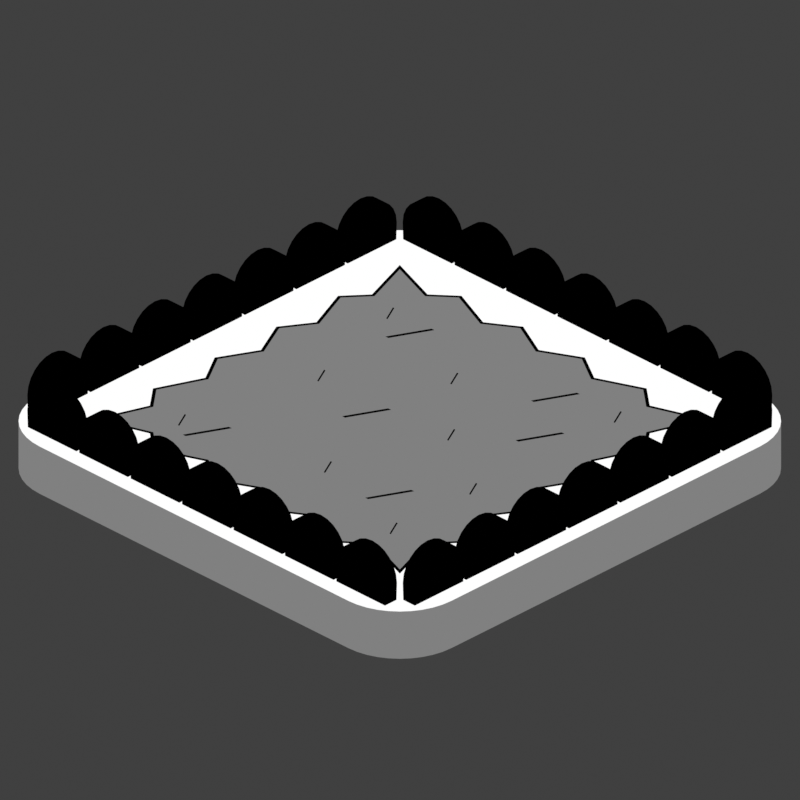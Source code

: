 # Source: CorralIsland.blend  (saved by Blender 4.5.90; exported with 4.5.12 LTS)
import bpy
from mathutils import Matrix  # noqa: F401  (used for matrix-valued properties, if any)

bpy.ops.wm.read_factory_settings(use_empty=True)
scene = bpy.context.scene
scene.name = 'Scene'

# ---- collections
col_collection = bpy.data.collections.new('Collection'); scene.collection.children.link(col_collection)

# ---- materials (node trees are filled in below, after node groups)
mat_material = bpy.data.materials.new('Material')
mat_material.alpha_threshold = 0.0
mat_material.use_backface_culling = True
mat_material.roughness = 0.5
mat_material.line_color = (0.0, 0.0, 0.0, 1.0)
mat_material_002 = bpy.data.materials.new('Material.002')
mat_material_002.alpha_threshold = 0.0
mat_material_002.use_backface_culling = True
mat_material_002.roughness = 0.5
mat_material_002.line_color = (0.0, 0.0, 0.0, 1.0)
mat_material_001 = bpy.data.materials.new('Material.001')
mat_material_001.use_backface_culling = True

# ---- material node trees
mat_material.use_nodes = True; mat_material.node_tree.nodes.clear()
_N = mat_material.node_tree.nodes; _L = mat_material.node_tree.links
n0 = _N.new('ShaderNodeOutputMaterial'); n0.name = 'Material Output'; n0.location = (300, 300)
n1 = _N.new('ShaderNodeEmission'); n1.name = 'Emission'; n1.location = (10, 300)
_L.new(n1.outputs[0], n0.inputs[0])
n0.is_active_output = True
mat_material_002.use_nodes = True; mat_material_002.node_tree.nodes.clear()
_N = mat_material_002.node_tree.nodes; _L = mat_material_002.node_tree.links
n0 = _N.new('ShaderNodeOutputMaterial'); n0.name = 'Material Output'; n0.location = (300, 300)
n1 = _N.new('ShaderNodeEmission'); n1.name = 'Emission'; n1.location = (10, 300)
n1.inputs[0].default_value = (0.2159, 0.2159, 0.2159, 1.0)
_L.new(n1.outputs[0], n0.inputs[0])
n0.is_active_output = True
mat_material_001.use_nodes = True; mat_material_001.node_tree.nodes.clear()
_N = mat_material_001.node_tree.nodes; _L = mat_material_001.node_tree.links
n0 = _N.new('ShaderNodeOutputMaterial'); n0.name = 'Material Output'; n0.location = (200, 100)
n1 = _N.new('ShaderNodeEmission'); n1.name = 'Emission'; n1.location = (-200, 100)
n1.inputs[0].default_value = (0.0, 0.0, 0.0, 1.0)
_L.new(n1.outputs[0], n0.inputs[0])
n0.is_active_output = True

# ---- world
world_world = bpy.data.worlds.new('World'); scene.world = world_world
world_world.use_nodes = True; world_world.node_tree.nodes.clear()
_N = world_world.node_tree.nodes; _L = world_world.node_tree.links
n0 = _N.new('ShaderNodeOutputWorld'); n0.name = 'World Output'; n0.location = (300, 300)
n1 = _N.new('ShaderNodeBackground'); n1.name = 'Background'; n1.location = (10, 300)
n1.inputs[0].default_value = (0.05088, 0.05088, 0.05088, 1.0)
_L.new(n1.outputs[0], n0.inputs[0])
n0.is_active_output = True
world_world.color = (0.05088, 0.05088, 0.05088)
world_world.sun_shadow_jitter_overblur = 0.0

# ---- cameras
cam_camera = bpy.data.cameras.new('Camera')
cam_camera.type = 'ORTHO'
cam_camera.ortho_scale = 22.0

# ---- meshes
me_ig__cube = bpy.data.meshes.new('[IG] Cube')
me_ig__cube.from_pydata([(8.0, 6.0, 0.0), (6.0, 8.0, 0.0), (7.975, 6.313, 0.0), (7.902, 6.618, 0.0), (7.782, 6.908, 0.0), (7.618, 7.176, 0.0), (7.414, 7.414, 0.0), (7.176, 7.618, 0.0), (6.908, 7.782, 0.0), (6.618, 7.902, 0.0), (6.313, 7.975, 0.0), (6.0, 8.0, -1.5), (8.0, 6.0, -1.5), (6.313, 7.975, -1.5), (6.618, 7.902, -1.5), (6.908, 7.782, -1.5), (7.176, 7.618, -1.5), (7.414, 7.414, -1.5), (7.618, 7.176, -1.5), (7.782, 6.908, -1.5), (7.902, 6.618, -1.5), (7.975, 6.313, -1.5), (6.0, -8.0, 0.0), (8.0, -6.0, 0.0), (6.313, -7.975, 0.0), (6.618, -7.902, 0.0), (6.908, -7.782, 0.0), (7.176, -7.618, 0.0), (7.414, -7.414, 0.0), (7.618, -7.176, 0.0), (7.782, -6.908, 0.0), (7.902, -6.618, 0.0), (7.975, -6.313, 0.0), (8.0, -6.0, -1.5), (6.0, -8.0, -1.5), (7.975, -6.313, -1.5), (7.902, -6.618, -1.5), (7.782, -6.908, -1.5), (7.618, -7.176, -1.5), (7.414, -7.414, -1.5), (7.176, -7.618, -1.5), (6.908, -7.782, -1.5), (6.618, -7.902, -1.5), (6.313, -7.975, -1.5), (-6.0, 8.0, 0.0), (-8.0, 6.0, 0.0), (-6.313, 7.975, 0.0), (-6.618, 7.902, 0.0), (-6.908, 7.782, 0.0), (-7.176, 7.618, 0.0), (-7.414, 7.414, 0.0), (-7.618, 7.176, 0.0), (-7.782, 6.908, 0.0), (-7.902, 6.618, 0.0), (-7.975, 6.313, 0.0), (-8.0, 6.0, -1.5), (-6.0, 8.0, -1.5), (-7.975, 6.313, -1.5), (-7.902, 6.618, -1.5), (-7.782, 6.908, -1.5), (-7.618, 7.176, -1.5), (-7.414, 7.414, -1.5), (-7.176, 7.618, -1.5), (-6.908, 7.782, -1.5), (-6.618, 7.902, -1.5), (-6.313, 7.975, -1.5), (-8.0, -6.0, 0.0), (-6.0, -8.0, 0.0), (-7.975, -6.313, 0.0), (-7.902, -6.618, 0.0), (-7.782, -6.908, 0.0), (-7.618, -7.176, 0.0), (-7.414, -7.414, 0.0), (-7.176, -7.618, 0.0), (-6.908, -7.782, 0.0), (-6.618, -7.902, 0.0), (-6.313, -7.975, 0.0), (-6.0, -8.0, -1.5), (-8.0, -6.0, -1.5), (-6.313, -7.975, -1.5), (-6.618, -7.902, -1.5), (-6.908, -7.782, -1.5), (-7.176, -7.618, -1.5), (-7.414, -7.414, -1.5), (-7.618, -7.176, -1.5), (-7.782, -6.908, -1.5), (-7.902, -6.618, -1.5), (-7.975, -6.313, -1.5)], [], [(0, 12, 21, 2), (2, 21, 20, 3), (3, 20, 19, 4), (4, 19, 18, 5), (5, 18, 17, 6), (6, 17, 16, 7), (7, 16, 15, 8), (8, 15, 14, 9), (9, 14, 13, 10), (10, 13, 11, 1), (77, 67, 76, 79), (79, 76, 75, 80), (80, 75, 74, 81), (81, 74, 73, 82), (82, 73, 72, 83), (83, 72, 71, 84), (84, 71, 70, 85), (85, 70, 69, 86), (86, 69, 68, 87), (87, 68, 66, 78), (22, 34, 43, 24), (24, 43, 42, 25), (25, 42, 41, 26), (26, 41, 40, 27), (27, 40, 39, 28), (28, 39, 38, 29), (29, 38, 37, 30), (30, 37, 36, 31), (31, 36, 35, 32), (32, 35, 33, 23), (44, 56, 65, 46), (46, 65, 64, 47), (47, 64, 63, 48), (48, 63, 62, 49), (49, 62, 61, 50), (50, 61, 60, 51), (51, 60, 59, 52), (52, 59, 58, 53), (53, 58, 57, 54), (54, 57, 55, 45), (56, 44, 1, 11), (12, 0, 23, 33), (0, 2, 3, 4, 5, 6, 7, 8, 9, 10, 1, 44, 46, 47, 48, 49, 50, 51, 52, 53, 54, 45, 66, 68, 69, 70, 71, 72, 73, 74, 75, 76, 67, 22, 24, 25, 26, 27, 28, 29, 30, 31, 32, 23), (55, 57, 58, 59, 60, 61, 62, 63, 64, 65, 56, 11, 13, 14, 15, 16, 17, 18, 19, 20, 21, 12, 33, 35, 36, 37, 38, 39, 40, 41, 42, 43, 34, 77, 79, 80, 81, 82, 83, 84, 85, 86, 87, 78), (34, 22, 67, 77), (78, 66, 45, 55)])
me_ig__cube.polygons.foreach_set('material_index', [1, 1, 1, 1, 1, 1, 1, 1, 1, 1, 1, 1, 1, 1, 1, 1, 1, 1, 1, 1, 1, 1, 1, 1, 1, 1, 1, 1, 1, 1, 1, 1, 1, 1, 1, 1, 1, 1, 1, 1, 1, 1, 0, 1, 1, 1])
_uv = me_ig__cube.uv_layers.new(name='UVMap')
_uv.uv.foreach_set('vector', [0.625, 0.5312, 0.375, 0.5312, 0.3746, 0.5264, 0.6254, 0.5264, 0.6254, 0.5264, 0.3746, 0.5264, 0.3735, 0.5216, 0.6265, 0.5216, 0.6265, 0.5216, 0.3735, 0.5216, 0.3716, 0.5171, 0.6284, 0.5171, 0.6284, 0.5171, 0.3716, 0.5171, 0.3691, 0.5129, 0.6309, 0.5129, 0.6309, 0.5129, 0.3691, 0.5129, 0.3659, 0.5091, 0.6341, 0.5091, 0.6341, 0.5091, 0.3659, 0.5091, 0.3622, 0.5059, 0.6378, 0.5059, 0.6378, 0.5059, 0.3622, 0.5059, 0.358, 0.5033, 0.642, 0.5033, 0.642, 0.5033, 0.358, 0.5033, 0.3535, 0.5014, 0.6465, 0.5014, 0.6465, 0.5014, 0.3535, 0.5014, 0.3487, 0.5003, 0.6513, 0.5003, 0.6513, 0.5003, 0.3487, 0.5003, 0.3459, 0.4979, 0.6541, 0.4979, 0.375, 0.9688, 0.625, 0.9688, 0.625, 0.9736, 0.375, 0.9736, 0.375, 0.9736, 0.625, 0.9736, 0.625, 0.9784, 0.375, 0.9784, 0.375, 0.9784, 0.625, 0.9784, 0.625, 0.9829, 0.375, 0.9829, 0.375, 0.9829, 0.625, 0.9829, 0.625, 0.9871, 0.375, 0.9871, 0.375, 0.9871, 0.625, 0.9871, 0.625, 1.0, 0.375, 1.0, 0.375, 0.0, 0.625, 0.0, 0.625, 0.01288, 0.375, 0.01288, 0.375, 0.01288, 0.625, 0.01288, 0.625, 0.01706, 0.375, 0.01706, 0.375, 0.01706, 0.625, 0.01706, 0.625, 0.02159, 0.375, 0.02159, 0.375, 0.02159, 0.625, 0.02159, 0.625, 0.02636, 0.375, 0.02636, 0.375, 0.02636, 0.625, 0.02636, 0.625, 0.03125, 0.375, 0.03125, 0.6541, 0.7521, 0.3459, 0.7521, 0.3487, 0.7497, 0.6513, 0.7497, 0.6513, 0.7497, 0.3487, 0.7497, 0.3535, 0.7486, 0.6465, 0.7486, 0.6465, 0.7486, 0.3535, 0.7486, 0.358, 0.7467, 0.642, 0.7467, 0.642, 0.7467, 0.358, 0.7467, 0.3622, 0.7441, 0.6378, 0.7441, 0.6378, 0.7441, 0.3622, 0.7441, 0.3659, 0.7409, 0.6341, 0.7409, 0.6341, 0.7409, 0.3659, 0.7409, 0.3691, 0.7371, 0.6309, 0.7371, 0.6309, 0.7371, 0.3691, 0.7371, 0.3716, 0.7329, 0.6284, 0.7329, 0.6284, 0.7329, 0.3716, 0.7329, 0.3735, 0.7284, 0.6265, 0.7284, 0.6265, 0.7284, 0.3735, 0.7284, 0.3746, 0.7236, 0.6254, 0.7236, 0.6254, 0.7236, 0.3746, 0.7236, 0.375, 0.7188, 0.625, 0.7188, 0.625, 0.2812, 0.375, 0.2812, 0.375, 0.2764, 0.625, 0.2764, 0.625, 0.2764, 0.375, 0.2764, 0.375, 0.2716, 0.625, 0.2716, 0.625, 0.2716, 0.375, 0.2716, 0.375, 0.2671, 0.625, 0.2671, 0.625, 0.2671, 0.375, 0.2671, 0.375, 0.2629, 0.625, 0.2629, 0.625, 0.2629, 0.375, 0.2629, 0.375, 0.25, 0.625, 0.25, 0.625, 0.25, 0.375, 0.25, 0.375, 0.2371, 0.625, 0.2371, 0.625, 0.2371, 0.375, 0.2371, 0.375, 0.2329, 0.625, 0.2329, 0.625, 0.2329, 0.375, 0.2329, 0.375, 0.2284, 0.625, 0.2284, 0.625, 0.2284, 0.375, 0.2284, 0.375, 0.2236, 0.625, 0.2236, 0.625, 0.2236, 0.375, 0.2236, 0.375, 0.2188, 0.625, 0.2188, 0.375, 0.2812, 0.625, 0.2812, 0.6541, 0.4979, 0.3459, 0.4979, 0.375, 0.5312, 0.625, 0.5312, 0.625, 0.7188, 0.375, 0.7188, 0.625, 0.5312, 0.6254, 0.5264, 0.6265, 0.5216, 0.6284, 0.5171, 0.6309, 0.5129, 0.6341, 0.5091, 0.6378, 0.5059, 0.642, 0.5033, 0.6465, 0.5014, 0.6513, 0.5003, 0.6541, 0.4979, 0.8438, 0.5, 0.8486, 0.5004, 0.8534, 0.5015, 0.8579, 0.5034, 0.8621, 0.506, 0.8658, 0.5092, 0.869, 0.5129, 0.8716, 0.5171, 0.8735, 0.5216, 0.8746, 0.5264, 0.875, 0.5312, 0.875, 0.7188, 0.8746, 0.7236, 0.8735, 0.7284, 0.8716, 0.7329, 0.869, 0.7371, 0.8658, 0.7408, 0.8621, 0.744, 0.8579, 0.7466, 0.8534, 0.7485, 0.8486, 0.7496, 0.8438, 0.75, 0.6541, 0.7521, 0.6513, 0.7497, 0.6465, 0.7486, 0.642, 0.7467, 0.6378, 0.7441, 0.6341, 0.7409, 0.6309, 0.7371, 0.6284, 0.7329, 0.6265, 0.7284, 0.6254, 0.7236, 0.625, 0.7188, 0.125, 0.5312, 0.1254, 0.5264, 0.1265, 0.5216, 0.1284, 0.5171, 0.131, 0.5129, 0.1342, 0.5092, 0.1379, 0.506, 0.1421, 0.5034, 0.1466, 0.5015, 0.1514, 0.5004, 0.1562, 0.5, 0.3459, 0.4979, 0.3487, 0.5003, 0.3535, 0.5014, 0.358, 0.5033, 0.3622, 0.5059, 0.3659, 0.5091, 0.3691, 0.5129, 0.3716, 0.5171, 0.3735, 0.5216, 0.3746, 0.5264, 0.375, 0.5312, 0.375, 0.7188, 0.3746, 0.7236, 0.3735, 0.7284, 0.3716, 0.7329, 0.3691, 0.7371, 0.3659, 0.7409, 0.3622, 0.7441, 0.358, 0.7467, 0.3535, 0.7486, 0.3487, 0.7497, 0.3459, 0.7521, 0.1562, 0.75, 0.1514, 0.7496, 0.1466, 0.7485, 0.1421, 0.7466, 0.1379, 0.744, 0.1342, 0.7408, 0.131, 0.7371, 0.1284, 0.7329, 0.1265, 0.7284, 0.1254, 0.7236, 0.125, 0.7188, 0.3459, 0.7521, 0.6541, 0.7521, 0.625, 0.9688, 0.375, 0.9688, 0.375, 0.03125, 0.625, 0.03125, 0.625, 0.2188, 0.375, 0.2188])
me_ig__cube.materials.append(mat_material)
me_ig__cube.materials.append(mat_material_002)
me_ig__cube.materials.append(mat_material_001)
me_ig__cube.use_mirror_vertex_groups = False
me_ig__cube.update()
me_mesh = bpy.data.meshes.new('Mesh')
me_mesh.from_pydata([(7.48, 0.9, 0.5585), (7.48, 0.8678, 0.7977), (7.48, 0.7771, 1.013), (7.48, 0.6363, 1.195), (7.48, 0.4542, 1.336), (7.48, 0.2392, 1.426), (7.48, 3.037e-06, 1.459), (7.48, -0.2392, 1.426), (7.48, -0.4542, 1.336), (7.48, -0.6363, 1.195), (7.48, -0.7771, 1.013), (7.48, -0.8678, 0.7977), (7.48, -0.9, 0.5585), (7.12, 0.9, 0.5585), (7.12, 0.8678, 0.7977), (7.12, 0.7771, 1.013), (7.12, 0.6363, 1.195), (7.12, 0.4542, 1.336), (7.12, 0.2392, 1.426), (7.12, 2.506e-06, 1.459), (7.12, -0.2392, 1.426), (7.12, -0.4542, 1.336), (7.12, -0.6363, 1.195), (7.12, -0.7771, 1.013), (7.12, -0.8678, 0.7977), (7.12, -0.9, 0.5585), (7.48, 2.9, 0.5585), (7.48, 2.868, 0.7977), (7.48, 2.777, 1.013), (7.48, 2.636, 1.195), (7.48, 2.454, 1.336), (7.48, 2.239, 1.426), (7.48, 2.0, 1.459), (7.48, 1.761, 1.426), (7.48, 1.546, 1.336), (7.48, 1.364, 1.195), (7.48, 1.223, 1.013), (7.48, 1.132, 0.7977), (7.48, 1.1, 0.5585), (7.12, 2.9, 0.5585), (7.12, 2.868, 0.7977), (7.12, 2.777, 1.013), (7.12, 2.636, 1.195), (7.12, 2.454, 1.336), (7.12, 2.239, 1.426), (7.12, 2.0, 1.459), (7.12, 1.761, 1.426), (7.12, 1.546, 1.336), (7.12, 1.364, 1.195), (7.12, 1.223, 1.013), (7.12, 1.132, 0.7977), (7.12, 1.1, 0.5585), (7.48, 4.9, 0.5585), (7.48, 4.868, 0.7977), (7.48, 4.777, 1.013), (7.48, 4.636, 1.195), (7.48, 4.454, 1.336), (7.48, 4.239, 1.426), (7.48, 4.0, 1.459), (7.48, 3.761, 1.426), (7.48, 3.546, 1.336), (7.48, 3.364, 1.195), (7.48, 3.223, 1.013), (7.48, 3.132, 0.7977), (7.48, 3.1, 0.5585), (7.12, 4.9, 0.5585), (7.12, 4.868, 0.7977), (7.12, 4.777, 1.013), (7.12, 4.636, 1.195), (7.12, 4.454, 1.336), (7.12, 4.239, 1.426), (7.12, 4.0, 1.459), (7.12, 3.761, 1.426), (7.12, 3.546, 1.336), (7.12, 3.364, 1.195), (7.12, 3.223, 1.013), (7.12, 3.132, 0.7977), (7.12, 3.1, 0.5585), (7.48, 6.9, 0.5585), (7.48, 6.868, 0.7977), (7.48, 6.777, 1.013), (7.48, 6.636, 1.195), (7.48, 6.454, 1.336), (7.48, 6.239, 1.426), (7.48, 6.0, 1.459), (7.48, 5.761, 1.426), (7.48, 5.546, 1.336), (7.48, 5.364, 1.195), (7.48, 5.223, 1.013), (7.48, 5.132, 0.7977), (7.48, 5.1, 0.5585), (7.12, 6.9, 0.5585), (7.12, 6.868, 0.7977), (7.12, 6.777, 1.013), (7.12, 6.636, 1.195), (7.12, 6.454, 1.336), (7.12, 6.239, 1.426), (7.12, 6.0, 1.459), (7.12, 5.761, 1.426), (7.12, 5.546, 1.336), (7.12, 5.364, 1.195), (7.12, 5.223, 1.013), (7.12, 5.132, 0.7977), (7.12, 5.1, 0.5585), (7.48, -1.1, 0.5585), (7.48, -1.132, 0.7977), (7.48, -1.223, 1.013), (7.48, -1.364, 1.195), (7.48, -1.546, 1.336), (7.48, -1.761, 1.426), (7.48, -2.0, 1.459), (7.48, -2.239, 1.426), (7.48, -2.454, 1.336), (7.48, -2.636, 1.195), (7.48, -2.777, 1.013), (7.48, -2.868, 0.7977), (7.48, -2.9, 0.5585), (7.12, -1.1, 0.5585), (7.12, -1.132, 0.7977), (7.12, -1.223, 1.013), (7.12, -1.364, 1.195), (7.12, -1.546, 1.336), (7.12, -1.761, 1.426), (7.12, -2.0, 1.459), (7.12, -2.239, 1.426), (7.12, -2.454, 1.336), (7.12, -2.636, 1.195), (7.12, -2.777, 1.013), (7.12, -2.868, 0.7977), (7.12, -2.9, 0.5585), (7.48, -3.1, 0.5585), (7.48, -3.132, 0.7977), (7.48, -3.223, 1.013), (7.48, -3.364, 1.195), (7.48, -3.546, 1.336), (7.48, -3.761, 1.426), (7.48, -4.0, 1.459), (7.48, -4.239, 1.426), (7.48, -4.454, 1.336), (7.48, -4.636, 1.195), (7.48, -4.777, 1.013), (7.48, -4.868, 0.7977), (7.48, -4.9, 0.5585), (7.12, -3.1, 0.5585), (7.12, -3.132, 0.7977), (7.12, -3.223, 1.013), (7.12, -3.364, 1.195), (7.12, -3.546, 1.336), (7.12, -3.761, 1.426), (7.12, -4.0, 1.459), (7.12, -4.239, 1.426), (7.12, -4.454, 1.336), (7.12, -4.636, 1.195), (7.12, -4.777, 1.013), (7.12, -4.868, 0.7977), (7.12, -4.9, 0.5585), (7.48, -5.1, 0.5585), (7.48, -5.132, 0.7977), (7.48, -5.223, 1.013), (7.48, -5.364, 1.195), (7.48, -5.546, 1.336), (7.48, -5.761, 1.426), (7.48, -6.0, 1.459), (7.48, -6.239, 1.426), (7.48, -6.454, 1.336), (7.48, -6.636, 1.195), (7.48, -6.777, 1.013), (7.48, -6.868, 0.7977), (7.48, -6.9, 0.5585), (7.12, -5.1, 0.5585), (7.12, -5.132, 0.7977), (7.12, -5.223, 1.013), (7.12, -5.364, 1.195), (7.12, -5.546, 1.336), (7.12, -5.761, 1.426), (7.12, -6.0, 1.459), (7.12, -6.239, 1.426), (7.12, -6.454, 1.336), (7.12, -6.636, 1.195), (7.12, -6.777, 1.013), (7.12, -6.868, 0.7977), (7.12, -6.9, 0.5585), (7.48, 0.9, 0.05854), (7.48, -0.9, 0.05854), (7.12, 0.9, 0.05854), (7.12, -0.9, 0.05854), (7.48, 2.9, 0.05854), (7.48, 1.1, 0.05854), (7.12, 2.9, 0.05854), (7.12, 1.1, 0.05854), (7.48, 4.9, 0.05854), (7.48, 3.1, 0.05854), (7.12, 4.9, 0.05854), (7.12, 3.1, 0.05854), (7.48, 6.9, 0.05854), (7.48, 5.1, 0.05854), (7.12, 6.9, 0.05854), (7.12, 5.1, 0.05854), (7.48, -1.1, 0.05854), (7.48, -2.9, 0.05854), (7.12, -1.1, 0.05854), (7.12, -2.9, 0.05854), (7.48, -3.1, 0.05854), (7.48, -4.9, 0.05854), (7.12, -3.1, 0.05854), (7.12, -4.9, 0.05854), (7.48, -5.1, 0.05854), (7.48, -6.9, 0.05854), (7.12, -5.1, 0.05854), (7.12, -6.9, 0.05854), (6.9, 7.12, 0.05854), (5.1, 7.12, 0.05854), (6.9, 7.48, 0.05854), (5.1, 7.48, 0.05854), (4.9, 7.12, 0.05854), (3.1, 7.12, 0.05854), (4.9, 7.48, 0.05854), (3.1, 7.48, 0.05854), (2.9, 7.12, 0.05854), (1.1, 7.12, 0.05854), (2.9, 7.48, 0.05854), (1.1, 7.48, 0.05854), (-5.1, 7.12, 0.05854), (-6.9, 7.12, 0.05854), (-5.1, 7.48, 0.05854), (-6.9, 7.48, 0.05854), (-3.1, 7.12, 0.05854), (-4.9, 7.12, 0.05854), (-3.1, 7.48, 0.05854), (-4.9, 7.48, 0.05854), (-1.1, 7.12, 0.05854), (-2.9, 7.12, 0.05854), (-1.1, 7.48, 0.05854), (-2.9, 7.48, 0.05854), (0.9, 7.12, 0.05854), (-0.9, 7.12, 0.05854), (0.9, 7.48, 0.05854), (-0.9, 7.48, 0.05854), (6.9, 7.12, 0.5585), (6.868, 7.12, 0.7977), (6.777, 7.12, 1.013), (6.636, 7.12, 1.195), (6.454, 7.12, 1.336), (6.239, 7.12, 1.426), (6.0, 7.12, 1.459), (5.761, 7.12, 1.426), (5.546, 7.12, 1.336), (5.364, 7.12, 1.195), (5.223, 7.12, 1.013), (5.132, 7.12, 0.7977), (5.1, 7.12, 0.5585), (6.9, 7.48, 0.5585), (6.868, 7.48, 0.7977), (6.777, 7.48, 1.013), (6.636, 7.48, 1.195), (6.454, 7.48, 1.336), (6.239, 7.48, 1.426), (6.0, 7.48, 1.459), (5.761, 7.48, 1.426), (5.546, 7.48, 1.336), (5.364, 7.48, 1.195), (5.223, 7.48, 1.013), (5.132, 7.48, 0.7977), (5.1, 7.48, 0.5585), (4.9, 7.12, 0.5585), (4.868, 7.12, 0.7977), (4.777, 7.12, 1.013), (4.636, 7.12, 1.195), (4.454, 7.12, 1.336), (4.239, 7.12, 1.426), (4.0, 7.12, 1.459), (3.761, 7.12, 1.426), (3.546, 7.12, 1.336), (3.364, 7.12, 1.195), (3.223, 7.12, 1.013), (3.132, 7.12, 0.7977), (3.1, 7.12, 0.5585), (4.9, 7.48, 0.5585), (4.868, 7.48, 0.7977), (4.777, 7.48, 1.013), (4.636, 7.48, 1.195), (4.454, 7.48, 1.336), (4.239, 7.48, 1.426), (4.0, 7.48, 1.459), (3.761, 7.48, 1.426), (3.546, 7.48, 1.336), (3.364, 7.48, 1.195), (3.223, 7.48, 1.013), (3.132, 7.48, 0.7977), (3.1, 7.48, 0.5585), (2.9, 7.12, 0.5585), (2.868, 7.12, 0.7977), (2.777, 7.12, 1.013), (2.636, 7.12, 1.195), (2.454, 7.12, 1.336), (2.239, 7.12, 1.426), (2.0, 7.12, 1.459), (1.761, 7.12, 1.426), (1.546, 7.12, 1.336), (1.364, 7.12, 1.195), (1.223, 7.12, 1.013), (1.132, 7.12, 0.7977), (1.1, 7.12, 0.5585), (2.9, 7.48, 0.5585), (2.868, 7.48, 0.7977), (2.777, 7.48, 1.013), (2.636, 7.48, 1.195), (2.454, 7.48, 1.336), (2.239, 7.48, 1.426), (2.0, 7.48, 1.459), (1.761, 7.48, 1.426), (1.546, 7.48, 1.336), (1.364, 7.48, 1.195), (1.223, 7.48, 1.013), (1.132, 7.48, 0.7977), (1.1, 7.48, 0.5585), (-5.1, 7.12, 0.5585), (-5.132, 7.12, 0.7977), (-5.223, 7.12, 1.013), (-5.364, 7.12, 1.195), (-5.546, 7.12, 1.336), (-5.761, 7.12, 1.426), (-6.0, 7.12, 1.459), (-6.239, 7.12, 1.426), (-6.454, 7.12, 1.336), (-6.636, 7.12, 1.195), (-6.777, 7.12, 1.013), (-6.868, 7.12, 0.7977), (-6.9, 7.12, 0.5585), (-5.1, 7.48, 0.5585), (-5.132, 7.48, 0.7977), (-5.223, 7.48, 1.013), (-5.364, 7.48, 1.195), (-5.546, 7.48, 1.336), (-5.761, 7.48, 1.426), (-6.0, 7.48, 1.459), (-6.239, 7.48, 1.426), (-6.454, 7.48, 1.336), (-6.636, 7.48, 1.195), (-6.777, 7.48, 1.013), (-6.868, 7.48, 0.7977), (-6.9, 7.48, 0.5585), (-3.1, 7.12, 0.5585), (-3.132, 7.12, 0.7977), (-3.223, 7.12, 1.013), (-3.364, 7.12, 1.195), (-3.546, 7.12, 1.336), (-3.761, 7.12, 1.426), (-4.0, 7.12, 1.459), (-4.239, 7.12, 1.426), (-4.454, 7.12, 1.336), (-4.636, 7.12, 1.195), (-4.777, 7.12, 1.013), (-4.868, 7.12, 0.7977), (-4.9, 7.12, 0.5585), (-3.1, 7.48, 0.5585), (-3.132, 7.48, 0.7977), (-3.223, 7.48, 1.013), (-3.364, 7.48, 1.195), (-3.546, 7.48, 1.336), (-3.761, 7.48, 1.426), (-4.0, 7.48, 1.459), (-4.239, 7.48, 1.426), (-4.454, 7.48, 1.336), (-4.636, 7.48, 1.195), (-4.777, 7.48, 1.013), (-4.868, 7.48, 0.7977), (-4.9, 7.48, 0.5585), (-1.1, 7.12, 0.5585), (-1.132, 7.12, 0.7977), (-1.223, 7.12, 1.013), (-1.364, 7.12, 1.195), (-1.546, 7.12, 1.336), (-1.761, 7.12, 1.426), (-2.0, 7.12, 1.459), (-2.239, 7.12, 1.426), (-2.454, 7.12, 1.336), (-2.636, 7.12, 1.195), (-2.777, 7.12, 1.013), (-2.868, 7.12, 0.7977), (-2.9, 7.12, 0.5585), (-1.1, 7.48, 0.5585), (-1.132, 7.48, 0.7977), (-1.223, 7.48, 1.013), (-1.364, 7.48, 1.195), (-1.546, 7.48, 1.336), (-1.761, 7.48, 1.426), (-2.0, 7.48, 1.459), (-2.239, 7.48, 1.426), (-2.454, 7.48, 1.336), (-2.636, 7.48, 1.195), (-2.777, 7.48, 1.013), (-2.868, 7.48, 0.7977), (-2.9, 7.48, 0.5585), (0.9, 7.12, 0.5585), (0.8678, 7.12, 0.7977), (0.7771, 7.12, 1.013), (0.6363, 7.12, 1.195), (0.4542, 7.12, 1.336), (0.2392, 7.12, 1.426), (-2.155e-06, 7.12, 1.459), (-0.2392, 7.12, 1.426), (-0.4542, 7.12, 1.336), (-0.6363, 7.12, 1.195), (-0.7771, 7.12, 1.013), (-0.8678, 7.12, 0.7977), (-0.9, 7.12, 0.5585), (0.9, 7.48, 0.5585), (0.8678, 7.48, 0.7977), (0.7771, 7.48, 1.013), (0.6363, 7.48, 1.195), (0.4542, 7.48, 1.336), (0.2392, 7.48, 1.426), (-2.263e-06, 7.48, 1.459), (-0.2392, 7.48, 1.426), (-0.4542, 7.48, 1.336), (-0.6363, 7.48, 1.195), (-0.7771, 7.48, 1.013), (-0.8678, 7.48, 0.7977), (-0.9, 7.48, 0.5585), (0.9, -7.48, 0.5585), (0.8678, -7.48, 0.7977), (0.7771, -7.48, 1.013), (0.6363, -7.48, 1.195), (0.4542, -7.48, 1.336), (0.2392, -7.48, 1.426), (1.134e-06, -7.48, 1.459), (-0.2392, -7.48, 1.426), (-0.4542, -7.48, 1.336), (-0.6363, -7.48, 1.195), (-0.7771, -7.48, 1.013), (-0.8678, -7.48, 0.7977), (-0.9, -7.48, 0.5585), (0.9, -7.12, 0.5585), (0.8678, -7.12, 0.7977), (0.7771, -7.12, 1.013), (0.6363, -7.12, 1.195), (0.4542, -7.12, 1.336), (0.2392, -7.12, 1.426), (1.08e-06, -7.12, 1.459), (-0.2392, -7.12, 1.426), (-0.4542, -7.12, 1.336), (-0.6363, -7.12, 1.195), (-0.7771, -7.12, 1.013), (-0.8678, -7.12, 0.7977), (-0.9, -7.12, 0.5585), (2.9, -7.48, 0.5585), (2.868, -7.48, 0.7977), (2.777, -7.48, 1.013), (2.636, -7.48, 1.195), (2.454, -7.48, 1.336), (2.239, -7.48, 1.426), (2.0, -7.48, 1.459), (1.761, -7.48, 1.426), (1.546, -7.48, 1.336), (1.364, -7.48, 1.195), (1.223, -7.48, 1.013), (1.132, -7.48, 0.7977), (1.1, -7.48, 0.5585), (2.9, -7.12, 0.5585), (2.868, -7.12, 0.7977), (2.777, -7.12, 1.013), (2.636, -7.12, 1.195), (2.454, -7.12, 1.336), (2.239, -7.12, 1.426), (2.0, -7.12, 1.459), (1.761, -7.12, 1.426), (1.546, -7.12, 1.336), (1.364, -7.12, 1.195), (1.223, -7.12, 1.013), (1.132, -7.12, 0.7977), (1.1, -7.12, 0.5585), (4.9, -7.48, 0.5585), (4.868, -7.48, 0.7977), (4.777, -7.48, 1.013), (4.636, -7.48, 1.195), (4.454, -7.48, 1.336), (4.239, -7.48, 1.426), (4.0, -7.48, 1.459), (3.761, -7.48, 1.426), (3.546, -7.48, 1.336), (3.364, -7.48, 1.195), (3.223, -7.48, 1.013), (3.132, -7.48, 0.7977), (3.1, -7.48, 0.5585), (4.9, -7.12, 0.5585), (4.868, -7.12, 0.7977), (4.777, -7.12, 1.013), (4.636, -7.12, 1.195), (4.454, -7.12, 1.336), (4.239, -7.12, 1.426), (4.0, -7.12, 1.459), (3.761, -7.12, 1.426), (3.546, -7.12, 1.336), (3.364, -7.12, 1.195), (3.223, -7.12, 1.013), (3.132, -7.12, 0.7977), (3.1, -7.12, 0.5585), (6.9, -7.48, 0.5585), (6.868, -7.48, 0.7977), (6.777, -7.48, 1.013), (6.636, -7.48, 1.195), (6.454, -7.48, 1.336), (6.239, -7.48, 1.426), (6.0, -7.48, 1.459), (5.761, -7.48, 1.426), (5.546, -7.48, 1.336), (5.364, -7.48, 1.195), (5.223, -7.48, 1.013), (5.132, -7.48, 0.7977), (5.1, -7.48, 0.5585), (6.9, -7.12, 0.5585), (6.868, -7.12, 0.7977), (6.777, -7.12, 1.013), (6.636, -7.12, 1.195), (6.454, -7.12, 1.336), (6.239, -7.12, 1.426), (6.0, -7.12, 1.459), (5.761, -7.12, 1.426), (5.546, -7.12, 1.336), (5.364, -7.12, 1.195), (5.223, -7.12, 1.013), (5.132, -7.12, 0.7977), (5.1, -7.12, 0.5585), (-1.1, -7.48, 0.5585), (-1.132, -7.48, 0.7977), (-1.223, -7.48, 1.013), (-1.364, -7.48, 1.195), (-1.546, -7.48, 1.336), (-1.761, -7.48, 1.426), (-2.0, -7.48, 1.459), (-2.239, -7.48, 1.426), (-2.454, -7.48, 1.336), (-2.636, -7.48, 1.195), (-2.777, -7.48, 1.013), (-2.868, -7.48, 0.7977), (-2.9, -7.48, 0.5585), (-1.1, -7.12, 0.5585), (-1.132, -7.12, 0.7977), (-1.223, -7.12, 1.013), (-1.364, -7.12, 1.195), (-1.546, -7.12, 1.336), (-1.761, -7.12, 1.426), (-2.0, -7.12, 1.459), (-2.239, -7.12, 1.426), (-2.454, -7.12, 1.336), (-2.636, -7.12, 1.195), (-2.777, -7.12, 1.013), (-2.868, -7.12, 0.7977), (-2.9, -7.12, 0.5585), (-3.1, -7.48, 0.5585), (-3.132, -7.48, 0.7977), (-3.223, -7.48, 1.013), (-3.364, -7.48, 1.195), (-3.546, -7.48, 1.336), (-3.761, -7.48, 1.426), (-4.0, -7.48, 1.459), (-4.239, -7.48, 1.426), (-4.454, -7.48, 1.336), (-4.636, -7.48, 1.195), (-4.777, -7.48, 1.013), (-4.868, -7.48, 0.7977), (-4.9, -7.48, 0.5585), (-3.1, -7.12, 0.5585), (-3.132, -7.12, 0.7977), (-3.223, -7.12, 1.013), (-3.364, -7.12, 1.195), (-3.546, -7.12, 1.336), (-3.761, -7.12, 1.426), (-4.0, -7.12, 1.459), (-4.239, -7.12, 1.426), (-4.454, -7.12, 1.336), (-4.636, -7.12, 1.195), (-4.777, -7.12, 1.013), (-4.868, -7.12, 0.7977), (-4.9, -7.12, 0.5585), (-5.1, -7.48, 0.5585), (-5.132, -7.48, 0.7977), (-5.223, -7.48, 1.013), (-5.364, -7.48, 1.195), (-5.546, -7.48, 1.336), (-5.761, -7.48, 1.426), (-6.0, -7.48, 1.459), (-6.239, -7.48, 1.426), (-6.454, -7.48, 1.336), (-6.636, -7.48, 1.195), (-6.777, -7.48, 1.013), (-6.868, -7.48, 0.7977), (-6.9, -7.48, 0.5585), (-5.1, -7.12, 0.5585), (-5.132, -7.12, 0.7977), (-5.223, -7.12, 1.013), (-5.364, -7.12, 1.195), (-5.546, -7.12, 1.336), (-5.761, -7.12, 1.426), (-6.0, -7.12, 1.459), (-6.239, -7.12, 1.426), (-6.454, -7.12, 1.336), (-6.636, -7.12, 1.195), (-6.777, -7.12, 1.013), (-6.868, -7.12, 0.7977), (-6.9, -7.12, 0.5585), (0.9, -7.48, 0.05854), (-0.9, -7.48, 0.05854), (0.9, -7.12, 0.05854), (-0.9, -7.12, 0.05854), (2.9, -7.48, 0.05854), (1.1, -7.48, 0.05854), (2.9, -7.12, 0.05854), (1.1, -7.12, 0.05854), (4.9, -7.48, 0.05854), (3.1, -7.48, 0.05854), (4.9, -7.12, 0.05854), (3.1, -7.12, 0.05854), (6.9, -7.48, 0.05854), (5.1, -7.48, 0.05854), (6.9, -7.12, 0.05854), (5.1, -7.12, 0.05854), (-1.1, -7.48, 0.05854), (-2.9, -7.48, 0.05854), (-1.1, -7.12, 0.05854), (-2.9, -7.12, 0.05854), (-3.1, -7.48, 0.05854), (-4.9, -7.48, 0.05854), (-3.1, -7.12, 0.05854), (-4.9, -7.12, 0.05854), (-5.1, -7.48, 0.05854), (-6.9, -7.48, 0.05854), (-5.1, -7.12, 0.05854), (-6.9, -7.12, 0.05854), (-7.12, 6.9, 0.05854), (-7.12, 5.1, 0.05854), (-7.48, 6.9, 0.05854), (-7.48, 5.1, 0.05854), (-7.12, 4.9, 0.05854), (-7.12, 3.1, 0.05854), (-7.48, 4.9, 0.05854), (-7.48, 3.1, 0.05854), (-7.12, 2.9, 0.05854), (-7.12, 1.1, 0.05854), (-7.48, 2.9, 0.05854), (-7.48, 1.1, 0.05854), (-7.12, -5.1, 0.05854), (-7.12, -6.9, 0.05854), (-7.48, -5.1, 0.05854), (-7.48, -6.9, 0.05854), (-7.12, -3.1, 0.05854), (-7.12, -4.9, 0.05854), (-7.48, -3.1, 0.05854), (-7.48, -4.9, 0.05854), (-7.12, -1.1, 0.05854), (-7.12, -2.9, 0.05854), (-7.48, -1.1, 0.05854), (-7.48, -2.9, 0.05854), (-7.12, 0.9, 0.05854), (-7.12, -0.9, 0.05854), (-7.48, 0.9, 0.05854), (-7.48, -0.9, 0.05854), (-7.12, 6.9, 0.5585), (-7.12, 6.868, 0.7977), (-7.12, 6.777, 1.013), (-7.12, 6.636, 1.195), (-7.12, 6.454, 1.336), (-7.12, 6.239, 1.426), (-7.12, 6.0, 1.459), (-7.12, 5.761, 1.426), (-7.12, 5.546, 1.336), (-7.12, 5.364, 1.195), (-7.12, 5.223, 1.013), (-7.12, 5.132, 0.7977), (-7.12, 5.1, 0.5585), (-7.48, 6.9, 0.5585), (-7.48, 6.868, 0.7977), (-7.48, 6.777, 1.013), (-7.48, 6.636, 1.195), (-7.48, 6.454, 1.336), (-7.48, 6.239, 1.426), (-7.48, 6.0, 1.459), (-7.48, 5.761, 1.426), (-7.48, 5.546, 1.336), (-7.48, 5.364, 1.195), (-7.48, 5.223, 1.013), (-7.48, 5.132, 0.7977), (-7.48, 5.1, 0.5585), (-7.12, 4.9, 0.5585), (-7.12, 4.868, 0.7977), (-7.12, 4.777, 1.013), (-7.12, 4.636, 1.195), (-7.12, 4.454, 1.336), (-7.12, 4.239, 1.426), (-7.12, 4.0, 1.459), (-7.12, 3.761, 1.426), (-7.12, 3.546, 1.336), (-7.12, 3.364, 1.195), (-7.12, 3.223, 1.013), (-7.12, 3.132, 0.7977), (-7.12, 3.1, 0.5585), (-7.48, 4.9, 0.5585), (-7.48, 4.868, 0.7977), (-7.48, 4.777, 1.013), (-7.48, 4.636, 1.195), (-7.48, 4.454, 1.336), (-7.48, 4.239, 1.426), (-7.48, 4.0, 1.459), (-7.48, 3.761, 1.426), (-7.48, 3.546, 1.336), (-7.48, 3.364, 1.195), (-7.48, 3.223, 1.013), (-7.48, 3.132, 0.7977), (-7.48, 3.1, 0.5585), (-7.12, 2.9, 0.5585), (-7.12, 2.868, 0.7977), (-7.12, 2.777, 1.013), (-7.12, 2.636, 1.195), (-7.12, 2.454, 1.336), (-7.12, 2.239, 1.426), (-7.12, 2.0, 1.459), (-7.12, 1.761, 1.426), (-7.12, 1.546, 1.336), (-7.12, 1.364, 1.195), (-7.12, 1.223, 1.013), (-7.12, 1.132, 0.7977), (-7.12, 1.1, 0.5585), (-7.48, 2.9, 0.5585), (-7.48, 2.868, 0.7977), (-7.48, 2.777, 1.013), (-7.48, 2.636, 1.195), (-7.48, 2.454, 1.336), (-7.48, 2.239, 1.426), (-7.48, 2.0, 1.459), (-7.48, 1.761, 1.426), (-7.48, 1.546, 1.336), (-7.48, 1.364, 1.195), (-7.48, 1.223, 1.013), (-7.48, 1.132, 0.7977), (-7.48, 1.1, 0.5585), (-7.12, -5.1, 0.5585), (-7.12, -5.132, 0.7977), (-7.12, -5.223, 1.013), (-7.12, -5.364, 1.195), (-7.12, -5.546, 1.336), (-7.12, -5.761, 1.426), (-7.12, -6.0, 1.459), (-7.12, -6.239, 1.426), (-7.12, -6.454, 1.336), (-7.12, -6.636, 1.195), (-7.12, -6.777, 1.013), (-7.12, -6.868, 0.7977), (-7.12, -6.9, 0.5585), (-7.48, -5.1, 0.5585), (-7.48, -5.132, 0.7977), (-7.48, -5.223, 1.013), (-7.48, -5.364, 1.195), (-7.48, -5.546, 1.336), (-7.48, -5.761, 1.426), (-7.48, -6.0, 1.459), (-7.48, -6.239, 1.426), (-7.48, -6.454, 1.336), (-7.48, -6.636, 1.195), (-7.48, -6.777, 1.013), (-7.48, -6.868, 0.7977), (-7.48, -6.9, 0.5585), (-7.12, -3.1, 0.5585), (-7.12, -3.132, 0.7977), (-7.12, -3.223, 1.013), (-7.12, -3.364, 1.195), (-7.12, -3.546, 1.336), (-7.12, -3.761, 1.426), (-7.12, -4.0, 1.459), (-7.12, -4.239, 1.426), (-7.12, -4.454, 1.336), (-7.12, -4.636, 1.195), (-7.12, -4.777, 1.013), (-7.12, -4.868, 0.7977), (-7.12, -4.9, 0.5585), (-7.48, -3.1, 0.5585), (-7.48, -3.132, 0.7977), (-7.48, -3.223, 1.013), (-7.48, -3.364, 1.195), (-7.48, -3.546, 1.336), (-7.48, -3.761, 1.426), (-7.48, -4.0, 1.459), (-7.48, -4.239, 1.426), (-7.48, -4.454, 1.336), (-7.48, -4.636, 1.195), (-7.48, -4.777, 1.013), (-7.48, -4.868, 0.7977), (-7.48, -4.9, 0.5585), (-7.12, -1.1, 0.5585), (-7.12, -1.132, 0.7977), (-7.12, -1.223, 1.013), (-7.12, -1.364, 1.195), (-7.12, -1.546, 1.336), (-7.12, -1.761, 1.426), (-7.12, -2.0, 1.459), (-7.12, -2.239, 1.426), (-7.12, -2.454, 1.336), (-7.12, -2.636, 1.195), (-7.12, -2.777, 1.013), (-7.12, -2.868, 0.7977), (-7.12, -2.9, 0.5585), (-7.48, -1.1, 0.5585), (-7.48, -1.132, 0.7977), (-7.48, -1.223, 1.013), (-7.48, -1.364, 1.195), (-7.48, -1.546, 1.336), (-7.48, -1.761, 1.426), (-7.48, -2.0, 1.459), (-7.48, -2.239, 1.426), (-7.48, -2.454, 1.336), (-7.48, -2.636, 1.195), (-7.48, -2.777, 1.013), (-7.48, -2.868, 0.7977), (-7.48, -2.9, 0.5585), (-7.12, 0.9, 0.5585), (-7.12, 0.8678, 0.7977), (-7.12, 0.7771, 1.013), (-7.12, 0.6363, 1.195), (-7.12, 0.4542, 1.336), (-7.12, 0.2392, 1.426), (-7.12, -1.431e-06, 1.459), (-7.12, -0.2392, 1.426), (-7.12, -0.4542, 1.336), (-7.12, -0.6363, 1.195), (-7.12, -0.7771, 1.013), (-7.12, -0.8678, 0.7977), (-7.12, -0.9, 0.5585), (-7.48, 0.9, 0.5585), (-7.48, 0.8678, 0.7977), (-7.48, 0.7771, 1.013), (-7.48, 0.6363, 1.195), (-7.48, 0.4542, 1.336), (-7.48, 0.2392, 1.426), (-7.48, -1.907e-06, 1.459), (-7.48, -0.2392, 1.426), (-7.48, -0.4542, 1.336), (-7.48, -0.6363, 1.195), (-7.48, -0.7771, 1.013), (-7.48, -0.8678, 0.7977), (-7.48, -0.9, 0.5585)], [], [(38, 0, 13, 51), (27, 40, 41, 28), (39, 51, 50, 49, 48, 47, 46, 45, 44, 43, 42, 41, 40), (26, 27, 28, 29, 30, 31, 32, 33, 34, 35, 36, 37, 38), (60, 73, 74, 61), (57, 70, 71, 58), (54, 67, 68, 55), (61, 74, 75, 62), (58, 71, 72, 59), (55, 68, 69, 56), (62, 75, 76, 63), (103, 65, 66, 102), (59, 72, 73, 60), (56, 69, 70, 57), (64, 26, 39, 77), (53, 66, 67, 54), (65, 77, 76, 75, 74, 73, 72, 71, 70, 69, 68, 67, 66), (52, 53, 54, 55, 56, 57, 58, 59, 60, 61, 62, 63, 64), (86, 99, 100, 87), (83, 96, 97, 84), (80, 93, 94, 81), (87, 100, 101, 88), (84, 97, 98, 85), (81, 94, 95, 82), (88, 101, 102, 89), (78, 91, 92, 79), (85, 98, 99, 86), (82, 95, 96, 83), (90, 52, 65, 103), (79, 92, 93, 80), (91, 103, 102, 101, 100, 99, 98, 97, 96, 95, 94, 93, 92), (78, 79, 80, 81, 82, 83, 84, 85, 86, 87, 88, 89, 90), (112, 125, 126, 113), (109, 122, 123, 110), (106, 119, 120, 107), (113, 126, 127, 114), (110, 123, 124, 111), (107, 120, 121, 108), (114, 127, 128, 115), (105, 11, 24, 118), (111, 124, 125, 112), (108, 121, 122, 109), (144, 128, 129, 143), (105, 118, 119, 106), (117, 129, 128, 127, 126, 125, 124, 123, 122, 121, 120, 119, 118), (104, 105, 106, 107, 108, 109, 110, 111, 112, 113, 114, 115, 116), (138, 151, 152, 139), (135, 148, 149, 136), (132, 145, 146, 133), (139, 152, 153, 140), (136, 149, 150, 137), (133, 146, 147, 134), (140, 153, 154, 141), (131, 115, 128, 144), (137, 150, 151, 138), (134, 147, 148, 135), (170, 154, 155, 169), (131, 144, 145, 132), (143, 155, 154, 153, 152, 151, 150, 149, 148, 147, 146, 145, 144), (130, 131, 132, 133, 134, 135, 136, 137, 138, 139, 140, 141, 142), (164, 177, 178, 165), (161, 174, 175, 162), (158, 171, 172, 159), (165, 178, 179, 166), (162, 175, 176, 163), (159, 172, 173, 160), (166, 179, 180, 167), (157, 141, 154, 170), (163, 176, 177, 164), (160, 173, 174, 161), (167, 180, 181, 168), (157, 170, 171, 158), (169, 181, 180, 179, 178, 177, 176, 175, 174, 173, 172, 171, 170), (156, 157, 158, 159, 160, 161, 162, 163, 164, 165, 166, 167, 168), (156, 206, 208, 169), (181, 209, 207, 168), (130, 202, 204, 143), (169, 208, 209, 181), (155, 205, 203, 142), (104, 198, 200, 117), (168, 207, 206, 156), (143, 204, 205, 155), (129, 201, 199, 116), (78, 194, 196, 91), (142, 203, 202, 130), (117, 200, 201, 129), (103, 197, 195, 90), (52, 190, 192, 65), (116, 199, 198, 104), (91, 196, 197, 103), (77, 193, 191, 64), (26, 186, 188, 39), (90, 195, 194, 78), (65, 192, 193, 77), (51, 189, 187, 38), (0, 182, 184, 13), (64, 191, 190, 52), (39, 188, 189, 51), (25, 185, 183, 12), (38, 187, 186, 26), (13, 184, 185, 25), (12, 183, 182, 0), (407, 236, 237, 419), (406, 235, 234, 394), (381, 232, 233, 393), (394, 234, 236, 407), (380, 231, 230, 368), (355, 228, 229, 367), (419, 237, 235, 406), (368, 230, 232, 381), (354, 227, 226, 342), (329, 224, 225, 341), (393, 233, 231, 380), (342, 226, 228, 355), (328, 223, 222, 316), (303, 220, 221, 315), (367, 229, 227, 354), (316, 222, 224, 329), (302, 219, 218, 290), (277, 216, 217, 289), (341, 225, 223, 328), (290, 218, 220, 303), (276, 215, 214, 264), (251, 212, 213, 263), (315, 221, 219, 302), (264, 214, 216, 277), (250, 211, 210, 238), (289, 217, 215, 276), (238, 210, 212, 251), (263, 213, 211, 250), (263, 262, 261, 260, 259, 258, 257, 256, 255, 254, 253, 252, 251), (250, 238, 239, 240, 241, 242, 243, 244, 245, 246, 247, 248, 249), (262, 249, 248, 261), (252, 239, 238, 251), (259, 246, 245, 258), (256, 243, 242, 255), (262, 278, 265, 249), (253, 240, 239, 252), (260, 247, 246, 259), (257, 244, 243, 256), (254, 241, 240, 253), (261, 248, 247, 260), (258, 245, 244, 257), (255, 242, 241, 254), (289, 288, 287, 286, 285, 284, 283, 282, 281, 280, 279, 278, 277), (276, 264, 265, 266, 267, 268, 269, 270, 271, 272, 273, 274, 275), (288, 275, 274, 287), (249, 265, 264, 250), (285, 272, 271, 284), (282, 269, 268, 281), (288, 304, 291, 275), (279, 266, 265, 278), (286, 273, 272, 285), (283, 270, 269, 282), (280, 267, 266, 279), (287, 274, 273, 286), (284, 271, 270, 283), (281, 268, 267, 280), (315, 314, 313, 312, 311, 310, 309, 308, 307, 306, 305, 304, 303), (302, 290, 291, 292, 293, 294, 295, 296, 297, 298, 299, 300, 301), (314, 301, 300, 313), (275, 291, 290, 276), (311, 298, 297, 310), (308, 295, 294, 307), (314, 408, 395, 301), (305, 292, 291, 304), (312, 299, 298, 311), (309, 296, 295, 308), (306, 293, 292, 305), (313, 300, 299, 312), (310, 297, 296, 309), (307, 294, 293, 306), (341, 340, 339, 338, 337, 336, 335, 334, 333, 332, 331, 330, 329), (328, 316, 317, 318, 319, 320, 321, 322, 323, 324, 325, 326, 327), (340, 327, 326, 339), (329, 367, 354, 316), (337, 324, 323, 336), (334, 321, 320, 333), (341, 328, 327, 340), (331, 318, 317, 330), (338, 325, 324, 337), (335, 322, 321, 334), (332, 319, 318, 331), (339, 326, 325, 338), (336, 323, 322, 335), (333, 320, 319, 332), (367, 366, 365, 364, 363, 362, 361, 360, 359, 358, 357, 356, 355), (354, 342, 343, 344, 345, 346, 347, 348, 349, 350, 351, 352, 353), (366, 353, 352, 365), (355, 393, 380, 342), (363, 350, 349, 362), (360, 347, 346, 359), (316, 354, 353, 317), (357, 344, 343, 356), (364, 351, 350, 363), (361, 348, 347, 360), (358, 345, 344, 357), (365, 352, 351, 364), (362, 349, 348, 361), (359, 346, 345, 358), (393, 392, 391, 390, 389, 388, 387, 386, 385, 384, 383, 382, 381), (380, 368, 369, 370, 371, 372, 373, 374, 375, 376, 377, 378, 379), (392, 379, 378, 391), (381, 419, 406, 368), (389, 376, 375, 388), (386, 373, 372, 385), (342, 380, 379, 343), (383, 370, 369, 382), (390, 377, 376, 389), (387, 374, 373, 386), (384, 371, 370, 383), (391, 378, 377, 390), (388, 375, 374, 387), (385, 372, 371, 384), (419, 418, 417, 416, 415, 414, 413, 412, 411, 410, 409, 408, 407), (406, 394, 395, 396, 397, 398, 399, 400, 401, 402, 403, 404, 405), (418, 405, 404, 417), (301, 395, 394, 302), (415, 402, 401, 414), (412, 399, 398, 411), (368, 406, 405, 369), (409, 396, 395, 408), (416, 403, 402, 415), (413, 400, 399, 412), (410, 397, 396, 409), (417, 404, 403, 416), (414, 401, 400, 413), (411, 398, 397, 410), (169, 155, 142, 156), (156, 142, 141, 157), (143, 129, 116, 130), (130, 116, 115, 131), (117, 25, 12, 104), (104, 12, 11, 105), (50, 14, 1, 37), (37, 1, 0, 38), (76, 40, 27, 63), (63, 27, 26, 64), (102, 66, 53, 89), (89, 53, 52, 90), (750, 786, 787, 749), (737, 773, 786, 750), (776, 812, 813, 775), (763, 799, 812, 776), (802, 838, 839, 801), (789, 825, 838, 802), (735, 827, 828, 734), (722, 814, 827, 735), (709, 723, 724, 708), (696, 710, 723, 709), (683, 697, 698, 682), (670, 684, 697, 683), (428, 441, 442, 429), (425, 438, 439, 426), (422, 435, 436, 423), (429, 442, 443, 430), (426, 439, 440, 427), (423, 436, 437, 424), (430, 443, 444, 431), (471, 433, 434, 470), (427, 440, 441, 428), (424, 437, 438, 425), (538, 444, 445, 537), (421, 434, 435, 422), (433, 445, 444, 443, 442, 441, 440, 439, 438, 437, 436, 435, 434), (420, 421, 422, 423, 424, 425, 426, 427, 428, 429, 430, 431, 432), (454, 467, 468, 455), (451, 464, 465, 452), (448, 461, 462, 449), (455, 468, 469, 456), (452, 465, 466, 453), (449, 462, 463, 450), (456, 469, 470, 457), (497, 459, 460, 496), (453, 466, 467, 454), (450, 463, 464, 451), (458, 420, 433, 471), (447, 460, 461, 448), (459, 471, 470, 469, 468, 467, 466, 465, 464, 463, 462, 461, 460), (446, 447, 448, 449, 450, 451, 452, 453, 454, 455, 456, 457, 458), (480, 493, 494, 481), (477, 490, 491, 478), (474, 487, 488, 475), (481, 494, 495, 482), (478, 491, 492, 479), (475, 488, 489, 476), (482, 495, 496, 483), (523, 485, 486, 522), (479, 492, 493, 480), (476, 489, 490, 477), (484, 446, 459, 497), (473, 486, 487, 474), (485, 497, 496, 495, 494, 493, 492, 491, 490, 489, 488, 487, 486), (472, 473, 474, 475, 476, 477, 478, 479, 480, 481, 482, 483, 484), (506, 519, 520, 507), (503, 516, 517, 504), (500, 513, 514, 501), (507, 520, 521, 508), (504, 517, 518, 505), (501, 514, 515, 502), (508, 521, 522, 509), (498, 511, 512, 499), (505, 518, 519, 506), (502, 515, 516, 503), (510, 472, 485, 523), (499, 512, 513, 500), (511, 523, 522, 521, 520, 519, 518, 517, 516, 515, 514, 513, 512), (498, 499, 500, 501, 502, 503, 504, 505, 506, 507, 508, 509, 510), (532, 545, 546, 533), (529, 542, 543, 530), (526, 539, 540, 527), (533, 546, 547, 534), (530, 543, 544, 531), (527, 540, 541, 528), (534, 547, 548, 535), (525, 431, 444, 538), (531, 544, 545, 532), (528, 541, 542, 529), (564, 548, 549, 563), (525, 538, 539, 526), (537, 549, 548, 547, 546, 545, 544, 543, 542, 541, 540, 539, 538), (524, 525, 526, 527, 528, 529, 530, 531, 532, 533, 534, 535, 536), (558, 571, 572, 559), (555, 568, 569, 556), (552, 565, 566, 553), (559, 572, 573, 560), (556, 569, 570, 557), (553, 566, 567, 554), (560, 573, 574, 561), (551, 535, 548, 564), (557, 570, 571, 558), (554, 567, 568, 555), (590, 574, 575, 589), (551, 564, 565, 552), (563, 575, 574, 573, 572, 571, 570, 569, 568, 567, 566, 565, 564), (550, 551, 552, 553, 554, 555, 556, 557, 558, 559, 560, 561, 562), (584, 597, 598, 585), (581, 594, 595, 582), (578, 591, 592, 579), (585, 598, 599, 586), (582, 595, 596, 583), (579, 592, 593, 580), (586, 599, 600, 587), (577, 561, 574, 590), (583, 596, 597, 584), (580, 593, 594, 581), (587, 600, 601, 588), (577, 590, 591, 578), (589, 601, 600, 599, 598, 597, 596, 595, 594, 593, 592, 591, 590), (576, 577, 578, 579, 580, 581, 582, 583, 584, 585, 586, 587, 588), (576, 626, 628, 589), (601, 629, 627, 588), (550, 622, 624, 563), (589, 628, 629, 601), (575, 625, 623, 562), (524, 618, 620, 537), (588, 627, 626, 576), (563, 624, 625, 575), (549, 621, 619, 536), (498, 614, 616, 511), (562, 623, 622, 550), (537, 620, 621, 549), (523, 617, 615, 510), (472, 610, 612, 485), (536, 619, 618, 524), (511, 616, 617, 523), (497, 613, 611, 484), (446, 606, 608, 459), (510, 615, 614, 498), (485, 612, 613, 497), (471, 609, 607, 458), (420, 602, 604, 433), (484, 611, 610, 472), (459, 608, 609, 471), (445, 605, 603, 432), (458, 607, 606, 446), (433, 604, 605, 445), (432, 603, 602, 420), (827, 656, 657, 839), (826, 655, 654, 814), (801, 652, 653, 813), (814, 654, 656, 827), (800, 651, 650, 788), (775, 648, 649, 787), (839, 657, 655, 826), (788, 650, 652, 801), (774, 647, 646, 762), (749, 644, 645, 761), (813, 653, 651, 800), (762, 646, 648, 775), (748, 643, 642, 736), (723, 640, 641, 735), (787, 649, 647, 774), (736, 642, 644, 749), (722, 639, 638, 710), (697, 636, 637, 709), (761, 645, 643, 748), (710, 638, 640, 723), (696, 635, 634, 684), (671, 632, 633, 683), (735, 641, 639, 722), (684, 634, 636, 697), (670, 631, 630, 658), (709, 637, 635, 696), (658, 630, 632, 671), (683, 633, 631, 670), (683, 682, 681, 680, 679, 678, 677, 676, 675, 674, 673, 672, 671), (670, 658, 659, 660, 661, 662, 663, 664, 665, 666, 667, 668, 669), (682, 669, 668, 681), (672, 659, 658, 671), (679, 666, 665, 678), (676, 663, 662, 675), (682, 698, 685, 669), (673, 660, 659, 672), (680, 667, 666, 679), (677, 664, 663, 676), (674, 661, 660, 673), (681, 668, 667, 680), (678, 665, 664, 677), (675, 662, 661, 674), (709, 708, 707, 706, 705, 704, 703, 702, 701, 700, 699, 698, 697), (696, 684, 685, 686, 687, 688, 689, 690, 691, 692, 693, 694, 695), (708, 695, 694, 707), (669, 685, 684, 670), (705, 692, 691, 704), (702, 689, 688, 701), (708, 724, 711, 695), (699, 686, 685, 698), (706, 693, 692, 705), (703, 690, 689, 702), (700, 687, 686, 699), (707, 694, 693, 706), (704, 691, 690, 703), (701, 688, 687, 700), (735, 734, 733, 732, 731, 730, 729, 728, 727, 726, 725, 724, 723), (722, 710, 711, 712, 713, 714, 715, 716, 717, 718, 719, 720, 721), (734, 721, 720, 733), (695, 711, 710, 696), (731, 718, 717, 730), (728, 715, 714, 727), (734, 828, 815, 721), (725, 712, 711, 724), (732, 719, 718, 731), (729, 716, 715, 728), (726, 713, 712, 725), (733, 720, 719, 732), (730, 717, 716, 729), (727, 714, 713, 726), (761, 760, 759, 758, 757, 756, 755, 754, 753, 752, 751, 750, 749), (748, 736, 737, 738, 739, 740, 741, 742, 743, 744, 745, 746, 747), (760, 747, 746, 759), (749, 787, 774, 736), (757, 744, 743, 756), (754, 741, 740, 753), (761, 748, 747, 760), (751, 738, 737, 750), (758, 745, 744, 757), (755, 742, 741, 754), (752, 739, 738, 751), (759, 746, 745, 758), (756, 743, 742, 755), (753, 740, 739, 752), (787, 786, 785, 784, 783, 782, 781, 780, 779, 778, 777, 776, 775), (774, 762, 763, 764, 765, 766, 767, 768, 769, 770, 771, 772, 773), (786, 773, 772, 785), (775, 813, 800, 762), (783, 770, 769, 782), (780, 767, 766, 779), (736, 774, 773, 737), (777, 764, 763, 776), (784, 771, 770, 783), (781, 768, 767, 780), (778, 765, 764, 777), (785, 772, 771, 784), (782, 769, 768, 781), (779, 766, 765, 778), (813, 812, 811, 810, 809, 808, 807, 806, 805, 804, 803, 802, 801), (800, 788, 789, 790, 791, 792, 793, 794, 795, 796, 797, 798, 799), (812, 799, 798, 811), (801, 839, 826, 788), (809, 796, 795, 808), (806, 793, 792, 805), (762, 800, 799, 763), (803, 790, 789, 802), (810, 797, 796, 809), (807, 794, 793, 806), (804, 791, 790, 803), (811, 798, 797, 810), (808, 795, 794, 807), (805, 792, 791, 804), (839, 838, 837, 836, 835, 834, 833, 832, 831, 830, 829, 828, 827), (826, 814, 815, 816, 817, 818, 819, 820, 821, 822, 823, 824, 825), (838, 825, 824, 837), (721, 815, 814, 722), (835, 822, 821, 834), (832, 819, 818, 831), (788, 826, 825, 789), (829, 816, 815, 828), (836, 823, 822, 835), (833, 820, 819, 832), (830, 817, 816, 829), (837, 824, 823, 836), (834, 821, 820, 833), (831, 818, 817, 830), (589, 575, 562, 576), (576, 562, 561, 577), (563, 549, 536, 550), (550, 536, 535, 551), (537, 445, 432, 524), (524, 432, 431, 525), (470, 434, 421, 457), (457, 421, 420, 458), (496, 460, 447, 483), (483, 447, 446, 484), (522, 486, 473, 509), (509, 473, 472, 510), (30, 43, 44, 31), (33, 46, 47, 34), (77, 39, 40, 76), (36, 49, 50, 37), (29, 42, 43, 30), (32, 45, 46, 33), (35, 48, 49, 36), (28, 41, 42, 29), (31, 44, 45, 32), (34, 47, 48, 35), (0, 1, 2, 3, 4, 5, 6, 7, 8, 9, 10, 11, 12), (13, 25, 24, 23, 22, 21, 20, 19, 18, 17, 16, 15, 14), (1, 14, 15, 2), (118, 24, 25, 117), (4, 17, 18, 5), (7, 20, 21, 8), (51, 13, 14, 50), (10, 23, 24, 11), (3, 16, 17, 4), (6, 19, 20, 7), (9, 22, 23, 10), (2, 15, 16, 3), (5, 18, 19, 6), (8, 21, 22, 9), (250, 264, 277, 263), (263, 277, 278, 262), (276, 290, 303, 289), (289, 303, 304, 288), (302, 394, 407, 315), (315, 407, 408, 314), (369, 405, 418, 382), (382, 418, 419, 381), (343, 379, 392, 356), (356, 392, 393, 355), (317, 353, 366, 330), (330, 366, 367, 329), (182, 183, 185, 184), (186, 187, 189, 188), (190, 191, 193, 192), (194, 195, 197, 196), (198, 199, 201, 200), (202, 203, 205, 204), (206, 207, 209, 208), (212, 210, 211, 213), (216, 214, 215, 217), (220, 218, 219, 221), (224, 222, 223, 225), (228, 226, 227, 229), (232, 230, 231, 233), (236, 234, 235, 237), (602, 603, 605, 604), (606, 607, 609, 608), (610, 611, 613, 612), (614, 615, 617, 616), (618, 619, 621, 620), (622, 623, 625, 624), (626, 627, 629, 628), (632, 630, 631, 633), (636, 634, 635, 637), (640, 638, 639, 641), (644, 642, 643, 645), (648, 646, 647, 649), (652, 650, 651, 653), (656, 654, 655, 657)])
me_mesh.polygons.foreach_set('material_index', [0, 1, 1, 1, 1, 1, 1, 1, 1, 1, 1, 0, 1, 1, 0, 1, 1, 1, 1, 1, 1, 1, 1, 1, 1, 1, 1, 1, 0, 1, 1, 1, 1, 1, 1, 1, 1, 1, 1, 0, 1, 1, 0, 1, 1, 1, 1, 1, 1, 1, 1, 1, 1, 0, 1, 1, 0, 1, 1, 1, 1, 1, 1, 1, 1, 1, 1, 0, 1, 1, 1, 1, 1, 1, 1, 1, 1, 1, 1, 1, 1, 1, 1, 1, 1, 1, 1, 1, 1, 1, 1, 1, 1, 1, 1, 1, 1, 1, 1, 1, 1, 1, 1, 1, 1, 1, 1, 1, 1, 1, 1, 1, 1, 1, 1, 1, 1, 1, 1, 1, 1, 1, 1, 1, 1, 1, 1, 1, 1, 1, 1, 1, 1, 1, 1, 1, 0, 1, 1, 1, 1, 1, 1, 1, 1, 1, 1, 0, 1, 1, 0, 1, 1, 1, 1, 1, 1, 1, 1, 1, 1, 0, 1, 1, 0, 1, 1, 1, 1, 1, 1, 1, 1, 1, 1, 0, 1, 1, 1, 1, 1, 1, 1, 1, 1, 1, 1, 1, 1, 0, 1, 1, 0, 1, 1, 1, 1, 1, 1, 1, 1, 1, 1, 0, 1, 1, 0, 1, 1, 1, 1, 1, 1, 1, 1, 1, 1, 0, 1, 1, 0, 1, 1, 1, 1, 1, 1, 1, 0, 0, 0, 0, 0, 0, 0, 0, 0, 0, 0, 0, 0, 0, 0, 0, 0, 0, 0, 0, 0, 0, 0, 0, 1, 1, 1, 1, 1, 1, 1, 0, 1, 1, 0, 1, 1, 1, 1, 1, 1, 1, 1, 1, 1, 0, 1, 1, 0, 1, 1, 1, 1, 1, 1, 1, 1, 1, 1, 0, 1, 1, 0, 1, 1, 1, 1, 1, 1, 1, 1, 1, 1, 1, 1, 1, 0, 1, 1, 1, 1, 1, 1, 1, 1, 1, 1, 0, 1, 1, 0, 1, 1, 1, 1, 1, 1, 1, 1, 1, 1, 0, 1, 1, 0, 1, 1, 1, 1, 1, 1, 1, 1, 1, 1, 0, 1, 1, 1, 1, 1, 1, 1, 1, 1, 1, 1, 1, 1, 1, 1, 1, 1, 1, 1, 1, 1, 1, 1, 1, 1, 1, 1, 1, 1, 1, 1, 1, 1, 1, 1, 1, 1, 1, 1, 1, 1, 1, 1, 1, 1, 1, 1, 1, 1, 1, 1, 1, 1, 1, 1, 1, 1, 1, 1, 1, 1, 1, 1, 1, 1, 1, 1, 1, 0, 1, 1, 1, 1, 1, 1, 1, 1, 1, 1, 0, 1, 1, 0, 1, 1, 1, 1, 1, 1, 1, 1, 1, 1, 0, 1, 1, 0, 1, 1, 1, 1, 1, 1, 1, 1, 1, 1, 0, 1, 1, 1, 1, 1, 1, 1, 1, 1, 1, 1, 1, 1, 0, 1, 1, 0, 1, 1, 1, 1, 1, 1, 1, 1, 1, 1, 0, 1, 1, 0, 1, 1, 1, 1, 1, 1, 1, 1, 1, 1, 0, 1, 1, 0, 1, 1, 1, 1, 1, 1, 1, 0, 0, 0, 0, 0, 0, 0, 0, 0, 0, 0, 0, 1, 1, 0, 1, 1, 1, 1, 1, 1, 1, 1, 1, 1, 0, 1, 1, 0, 1, 1, 1, 1, 1, 1, 1, 0, 0, 0, 0, 0, 0, 0, 0, 0, 0, 0, 0, 1, 1, 1, 1, 1, 1, 1, 1, 1, 1, 1, 1, 1, 1, 1, 1, 1, 1, 1, 1, 1, 1, 1, 1, 1, 1, 1, 1])
me_mesh.materials.append(mat_material)
me_mesh.materials.append(mat_material_002)
me_mesh.materials.append(mat_material_001)
me_mesh.update()
me_plane = bpy.data.meshes.new('Plane')
me_plane.from_pydata([(-6.0, -6.0, 0.05), (6.0, -6.0, 0.05), (-6.0, 6.0, 0.05), (6.0, 6.0, 0.05), (-5.4, 4.32, 0.045), (-6.0, 3.6, 0.05), (-5.4, 2.16, 0.045), (-6.0, 1.2, 0.05), (-5.4, 0.0, 0.045), (-6.0, -1.2, 0.05), (-5.4, -2.16, 0.045), (-6.0, -3.6, 0.05), (-5.4, -4.32, 0.045), (-4.32, -5.4, 0.045), (-3.6, -6.0, 0.05), (-2.16, -5.4, 0.045), (-1.2, -6.0, 0.05), (0.0, -5.4, 0.045), (1.2, -6.0, 0.05), (2.16, -5.4, 0.045), (3.6, -6.0, 0.05), (4.32, -5.4, 0.045), (5.4, -4.32, 0.045), (6.0, -3.6, 0.05), (5.4, -2.16, 0.045), (6.0, -1.2, 0.05), (5.4, 0.0, 0.045), (6.0, 1.2, 0.05), (5.4, 2.16, 0.045), (6.0, 3.6, 0.05), (5.4, 4.32, 0.045), (4.32, 5.4, 0.045), (3.6, 6.0, 0.05), (2.16, 5.4, 0.045), (1.2, 6.0, 0.05), (0.0, 5.4, 0.045), (-1.2, 6.0, 0.05), (-2.16, 5.4, 0.045), (-3.6, 6.0, 0.05), (-4.32, 5.4, 0.045), (-4.8, -4.8, 0.05), (-4.8, -3.6, 0.05), (-4.8, -2.4, 0.05), (-4.8, -1.2, 0.05), (-4.8, 0.0, 0.05), (-4.8, 1.2, 0.05), (-4.8, 2.4, 0.05), (-4.8, 3.6, 0.05), (-4.8, 4.8, 0.05), (-3.6, -4.8, 0.05), (-3.6, -3.6, 0.05), (-3.6, -2.4, 0.05), (-3.6, -1.2, 0.05), (-3.6, 0.0, 0.05), (-3.6, 1.2, 0.05), (-3.6, 2.4, 0.05), (-3.6, 3.6, 0.05), (-3.6, 4.8, 0.05), (-2.4, -4.8, 0.05), (-2.4, -3.6, 0.05), (-2.4, -2.4, 0.05), (-2.4, -1.2, 0.05), (-2.4, 0.0, 0.05), (-2.4, 1.2, 0.05), (-2.4, 2.4, 0.05), (-2.4, 3.6, 0.05), (-2.4, 4.8, 0.05), (-1.2, -4.8, 0.05), (-1.2, -3.6, 0.05), (-1.2, -2.4, 0.05), (-1.2, -1.2, 0.05), (-1.2, 0.0, 0.05), (-1.2, 1.2, 0.05), (-1.2, 2.4, 0.05), (-1.2, 3.6, 0.05), (-1.2, 4.8, 0.05), (0.0, -4.8, 0.05), (0.0, -3.6, 0.05), (0.0, -2.4, 0.05), (0.0, -1.2, 0.05), (0.0, 0.0, 0.05), (0.0, 1.2, 0.05), (0.0, 2.4, 0.05), (0.0, 3.6, 0.05), (0.0, 4.8, 0.05), (1.2, -4.8, 0.05), (1.2, -3.6, 0.05), (1.2, -2.4, 0.05), (1.2, -1.2, 0.05), (1.2, 0.0, 0.05), (1.2, 1.2, 0.05), (1.2, 2.4, 0.05), (1.2, 3.6, 0.05), (1.2, 4.8, 0.05), (2.4, -4.8, 0.05), (2.4, -3.6, 0.05), (2.4, -2.4, 0.05), (2.4, -1.2, 0.05), (2.4, 0.0, 0.05), (2.4, 1.2, 0.05), (2.4, 2.4, 0.05), (2.4, 3.6, 0.05), (2.4, 4.8, 0.05), (3.6, -4.8, 0.05), (3.6, -3.6, 0.05), (3.6, -2.4, 0.05), (3.6, -1.2, 0.05), (3.6, 0.0, 0.05), (3.6, 1.2, 0.05), (3.6, 2.4, 0.05), (3.6, 3.6, 0.05), (3.6, 4.8, 0.05), (4.8, -4.8, 0.05), (4.8, -3.6, 0.05), (4.8, -2.4, 0.05), (4.8, -1.2, 0.05), (4.8, 0.0, 0.05), (4.8, 1.2, 0.05), (4.8, 2.4, 0.05), (4.8, 3.6, 0.05), (4.8, 4.8, 0.05), (-5.287, -4.3, 0.04535), (-5.835, -5.835, 0.05), (4.3, -5.287, 0.04535), (5.835, -5.835, 0.05), (5.287, 4.3, 0.04535), (5.835, 5.835, 0.05), (-4.3, 5.287, 0.04535), (-5.835, 5.835, 0.05), (-5.287, 4.3, 0.04535), (-5.884, 3.583, 0.05058), (-5.288, 2.151, 0.04548), (-5.885, 1.195, 0.05054), (-5.288, 0.0, 0.04547), (-5.885, -1.195, 0.05054), (-5.288, -2.151, 0.04548), (-5.884, -3.583, 0.05058), (-4.3, -5.287, 0.04535), (-3.583, -5.884, 0.05058), (-2.151, -5.288, 0.04548), (-1.195, -5.885, 0.05054), (0.0, -5.288, 0.04547), (1.195, -5.885, 0.05054), (2.151, -5.288, 0.04548), (3.583, -5.884, 0.05058), (5.287, -4.3, 0.04535), (5.884, -3.583, 0.05058), (5.288, -2.151, 0.04548), (5.885, -1.195, 0.05054), (5.288, 0.0, 0.04547), (5.885, 1.195, 0.05054), (5.288, 2.151, 0.04548), (5.884, 3.583, 0.05058), (4.3, 5.287, 0.04535), (3.583, 5.884, 0.05058), (2.151, 5.288, 0.04548), (1.195, 5.885, 0.05054), (0.0, 5.288, 0.04547), (-1.195, 5.885, 0.05054), (-2.151, 5.288, 0.04548), (-3.583, 5.884, 0.05058), (-3.271, 1.938, 0.055), (-4.471, 2.538, 0.06), (-3.271, 1.827, 0.05547), (-4.465, 2.424, 0.06054), (-1.43, 3.18, 0.055), (-2.63, 3.78, 0.06), (-1.43, 3.068, 0.05547), (-2.625, 3.666, 0.06054), (1.009, -1.125, 0.055), (-0.1913, -0.5245, 0.06), (1.009, -1.236, 0.05547), (-0.1859, -0.6391, 0.06054), (3.728, 2.492, 0.055), (2.528, 3.092, 0.06), (3.728, 2.381, 0.05547), (2.533, 2.978, 0.06054), (-2.933, -3.379, 0.055), (-4.133, -2.779, 0.06), (-2.933, -3.491, 0.05547), (-4.128, -2.893, 0.06054), (4.823, -3.506, 0.055), (3.623, -2.906, 0.06), (4.823, -3.618, 0.05547), (3.628, -3.021, 0.06054), (3.543, 0.6392, 0.05647), (2.98, 0.3445, 0.05881), (3.543, 0.5868, 0.05669), (2.983, 0.2908, 0.05906), (-0.1062, 1.785, 0.05647), (-0.6684, 1.491, 0.05881), (-0.1062, 1.733, 0.05669), (-0.6659, 1.437, 0.05906), (-2.354, -0.3415, 0.05647), (-2.916, -0.6362, 0.05881), (-2.354, -0.3939, 0.05669), (-2.914, -0.6898, 0.05906), (0.1167, -3.041, 0.05647), (-0.4456, -3.336, 0.05881), (0.1167, -3.094, 0.05669), (-0.443, -3.39, 0.05906), (1.569, 4.313, 0.05647), (1.006, 4.019, 0.05881), (1.569, 4.261, 0.05669), (1.009, 3.965, 0.05906), (-4.035, 4.333, 0.05647), (-4.597, 4.038, 0.05881), (-4.035, 4.28, 0.05669), (-4.595, 3.984, 0.05906), (-3.647, -4.124, 0.05647), (-4.209, -4.419, 0.05881), (-3.647, -4.176, 0.05669), (-4.206, -4.472, 0.05906), (4.549, -4.028, 0.05647), (3.986, -4.323, 0.05881), (4.549, -4.081, 0.05669), (3.989, -4.377, 0.05906), (4.651, 4.301, 0.05647), (4.088, 4.006, 0.05881), (4.651, 4.248, 0.05669), (4.091, 3.952, 0.05906)], [], [(120, 125, 126, 153), (129, 48, 127, 128), (48, 57, 160, 127), (57, 66, 159, 160), (66, 75, 158, 159), (75, 84, 157, 158), (84, 93, 156, 157), (93, 102, 155, 156), (102, 111, 154, 155), (111, 120, 153, 154), (122, 137, 40, 121), (121, 40, 41, 136), (136, 41, 42, 135), (135, 42, 43, 134), (134, 43, 44, 133), (133, 44, 45, 132), (132, 45, 46, 131), (131, 46, 47, 130), (130, 47, 48, 129), (137, 138, 49, 40), (40, 49, 50, 41), (41, 50, 51, 42), (42, 51, 52, 43), (43, 52, 53, 44), (44, 53, 54, 45), (45, 54, 55, 46), (46, 55, 56, 47), (47, 56, 57, 48), (138, 139, 58, 49), (49, 58, 59, 50), (50, 59, 60, 51), (51, 60, 61, 52), (52, 61, 62, 53), (53, 62, 63, 54), (54, 63, 64, 55), (55, 64, 65, 56), (56, 65, 66, 57), (139, 140, 67, 58), (58, 67, 68, 59), (59, 68, 69, 60), (60, 69, 70, 61), (61, 70, 71, 62), (62, 71, 72, 63), (63, 72, 73, 64), (64, 73, 74, 65), (65, 74, 75, 66), (140, 141, 76, 67), (67, 76, 77, 68), (68, 77, 78, 69), (69, 78, 79, 70), (70, 79, 80, 71), (71, 80, 81, 72), (72, 81, 82, 73), (73, 82, 83, 74), (74, 83, 84, 75), (141, 142, 85, 76), (76, 85, 86, 77), (77, 86, 87, 78), (78, 87, 88, 79), (79, 88, 89, 80), (80, 89, 90, 81), (81, 90, 91, 82), (82, 91, 92, 83), (83, 92, 93, 84), (142, 143, 94, 85), (85, 94, 95, 86), (86, 95, 96, 87), (87, 96, 97, 88), (88, 97, 98, 89), (89, 98, 99, 90), (90, 99, 100, 91), (91, 100, 101, 92), (92, 101, 102, 93), (143, 144, 103, 94), (94, 103, 104, 95), (95, 104, 105, 96), (96, 105, 106, 97), (97, 106, 107, 98), (98, 107, 108, 99), (99, 108, 109, 100), (100, 109, 110, 101), (101, 110, 111, 102), (144, 123, 112, 103), (103, 112, 113, 104), (104, 113, 114, 105), (105, 114, 115, 106), (106, 115, 116, 107), (107, 116, 117, 108), (108, 117, 118, 109), (109, 118, 119, 110), (110, 119, 120, 111), (123, 124, 145, 112), (112, 145, 146, 113), (113, 146, 147, 114), (114, 147, 148, 115), (115, 148, 149, 116), (116, 149, 150, 117), (117, 150, 151, 118), (118, 151, 152, 119), (119, 152, 125, 120), (122, 121, 12, 0), (124, 123, 21, 1), (126, 125, 30, 3), (128, 127, 39, 2), (129, 128, 2, 4), (130, 129, 4, 5), (131, 130, 5, 6), (132, 131, 6, 7), (133, 132, 7, 8), (134, 133, 8, 9), (135, 134, 9, 10), (136, 135, 10, 11), (121, 136, 11, 12), (137, 122, 0, 13), (138, 137, 13, 14), (139, 138, 14, 15), (140, 139, 15, 16), (141, 140, 16, 17), (142, 141, 17, 18), (143, 142, 18, 19), (144, 143, 19, 20), (123, 144, 20, 21), (145, 124, 1, 22), (146, 145, 22, 23), (147, 146, 23, 24), (148, 147, 24, 25), (149, 148, 25, 26), (150, 149, 26, 27), (151, 150, 27, 28), (152, 151, 28, 29), (125, 152, 29, 30), (153, 126, 3, 31), (154, 153, 31, 32), (155, 154, 32, 33), (156, 155, 33, 34), (157, 156, 34, 35), (158, 157, 35, 36), (159, 158, 36, 37), (160, 159, 37, 38), (127, 160, 38, 39), (164, 163, 161, 162), (168, 167, 165, 166), (172, 171, 169, 170), (176, 175, 173, 174), (180, 179, 177, 178), (184, 183, 181, 182), (188, 187, 185, 186), (192, 191, 189, 190), (196, 195, 193, 194), (200, 199, 197, 198), (204, 203, 201, 202), (208, 207, 205, 206), (212, 211, 209, 210), (216, 215, 213, 214), (220, 219, 217, 218)])
me_plane.polygons.foreach_set('material_index', [0, 0, 0, 0, 0, 0, 0, 0, 0, 0, 0, 0, 0, 0, 0, 0, 0, 0, 0, 0, 0, 0, 0, 0, 0, 0, 0, 0, 0, 0, 0, 0, 0, 0, 0, 0, 0, 0, 0, 0, 0, 0, 0, 0, 0, 0, 0, 0, 0, 0, 0, 0, 0, 0, 0, 0, 0, 0, 0, 0, 0, 0, 0, 0, 0, 0, 0, 0, 0, 0, 0, 0, 0, 0, 0, 0, 0, 0, 0, 0, 0, 0, 0, 0, 0, 0, 0, 0, 0, 0, 0, 0, 0, 0, 0, 0, 0, 0, 0, 0, 1, 1, 1, 1, 1, 1, 1, 1, 1, 1, 1, 1, 1, 1, 1, 1, 1, 1, 1, 1, 1, 1, 1, 1, 1, 1, 1, 1, 1, 1, 1, 1, 1, 1, 1, 1, 1, 1, 1, 1, 1, 1, 1, 1, 1, 1, 1, 1, 1, 1, 1, 1, 1, 1, 1])
_uv = me_plane.uv_layers.new(name='UVMap')
_uv.uv.foreach_set('vector', [0.9, 0.9, 0.9764, 0.887, 0.9923, 0.9923, 0.887, 0.9764, 0.02358, 0.887, 0.1, 0.9, 0.113, 0.9764, 0.007677, 0.9923, 0.1, 0.9, 0.2, 0.9, 0.2022, 0.9894, 0.113, 0.9764, 0.2, 0.9, 0.3, 0.9, 0.3037, 0.9833, 0.2022, 0.9894, 0.3, 0.9, 0.4, 0.9, 0.4005, 0.9902, 0.3037, 0.9833, 0.4, 0.9, 0.5, 0.9, 0.5, 0.9814, 0.4005, 0.9902, 0.5, 0.9, 0.6, 0.9, 0.5995, 0.9906, 0.5, 0.9814, 0.6, 0.9, 0.7, 0.9, 0.6946, 0.9792, 0.5995, 0.9906, 0.7, 0.9, 0.8, 0.9, 0.7987, 0.9908, 0.6946, 0.9792, 0.8, 0.9, 0.9, 0.9, 0.887, 0.9764, 0.7987, 0.9908, 0.007677, 0.007677, 0.113, 0.02358, 0.1, 0.1, 0.02358, 0.113, 0.02358, 0.113, 0.1, 0.1, 0.1, 0.2, 0.01058, 0.2022, 0.01058, 0.2022, 0.1, 0.2, 0.1, 0.3, 0.01672, 0.3037, 0.01672, 0.3037, 0.1, 0.3, 0.1, 0.4, 0.009764, 0.4005, 0.009764, 0.4005, 0.1, 0.4, 0.1, 0.5, 0.01863, 0.5, 0.01863, 0.5, 0.1, 0.5, 0.1, 0.6, 0.009367, 0.5995, 0.009367, 0.5995, 0.1, 0.6, 0.1, 0.7, 0.02081, 0.6946, 0.02081, 0.6946, 0.1, 0.7, 0.1, 0.8, 0.00916, 0.7987, 0.00916, 0.7987, 0.1, 0.8, 0.1, 0.9, 0.02358, 0.887, 0.113, 0.02358, 0.2013, 0.00916, 0.2, 0.1, 0.1, 0.1, 0.1, 0.1, 0.2, 0.1, 0.2, 0.2, 0.1, 0.2, 0.1, 0.2, 0.2, 0.2, 0.2, 0.3, 0.1, 0.3, 0.1, 0.3, 0.2, 0.3, 0.2, 0.4, 0.1, 0.4, 0.1, 0.4, 0.2, 0.4, 0.2, 0.5, 0.1, 0.5, 0.1, 0.5, 0.2, 0.5, 0.2, 0.6, 0.1, 0.6, 0.1, 0.6, 0.2, 0.6, 0.2, 0.7, 0.1, 0.7, 0.1, 0.7, 0.2, 0.7, 0.2, 0.8, 0.1, 0.8, 0.1, 0.8, 0.2, 0.8, 0.2, 0.9, 0.1, 0.9, 0.2013, 0.00916, 0.3054, 0.02081, 0.3, 0.1, 0.2, 0.1, 0.2, 0.1, 0.3, 0.1, 0.3, 0.2, 0.2, 0.2, 0.2, 0.2, 0.3, 0.2, 0.3, 0.3, 0.2, 0.3, 0.2, 0.3, 0.3, 0.3, 0.3, 0.4, 0.2, 0.4, 0.2, 0.4, 0.3, 0.4, 0.3, 0.5, 0.2, 0.5, 0.2, 0.5, 0.3, 0.5, 0.3, 0.6, 0.2, 0.6, 0.2, 0.6, 0.3, 0.6, 0.3, 0.7, 0.2, 0.7, 0.2, 0.7, 0.3, 0.7, 0.3, 0.8, 0.2, 0.8, 0.2, 0.8, 0.3, 0.8, 0.3, 0.9, 0.2, 0.9, 0.3054, 0.02081, 0.4005, 0.009367, 0.4, 0.1, 0.3, 0.1, 0.3, 0.1, 0.4, 0.1, 0.4, 0.2, 0.3, 0.2, 0.3, 0.2, 0.4, 0.2, 0.4, 0.3, 0.3, 0.3, 0.3, 0.3, 0.4, 0.3, 0.4, 0.4, 0.3, 0.4, 0.3, 0.4, 0.4, 0.4, 0.4, 0.5, 0.3, 0.5, 0.3, 0.5, 0.4, 0.5, 0.4, 0.6, 0.3, 0.6, 0.3, 0.6, 0.4, 0.6, 0.4, 0.7, 0.3, 0.7, 0.3, 0.7, 0.4, 0.7, 0.4, 0.8, 0.3, 0.8, 0.3, 0.8, 0.4, 0.8, 0.4, 0.9, 0.3, 0.9, 0.4005, 0.009367, 0.5, 0.01863, 0.5, 0.1, 0.4, 0.1, 0.4, 0.1, 0.5, 0.1, 0.5, 0.2, 0.4, 0.2, 0.4, 0.2, 0.5, 0.2, 0.5, 0.3, 0.4, 0.3, 0.4, 0.3, 0.5, 0.3, 0.5, 0.4, 0.4, 0.4, 0.4, 0.4, 0.5, 0.4, 0.5, 0.5, 0.4, 0.5, 0.4, 0.5, 0.5, 0.5, 0.5, 0.6, 0.4, 0.6, 0.4, 0.6, 0.5, 0.6, 0.5, 0.7, 0.4, 0.7, 0.4, 0.7, 0.5, 0.7, 0.5, 0.8, 0.4, 0.8, 0.4, 0.8, 0.5, 0.8, 0.5, 0.9, 0.4, 0.9, 0.5, 0.01863, 0.5995, 0.009764, 0.6, 0.1, 0.5, 0.1, 0.5, 0.1, 0.6, 0.1, 0.6, 0.2, 0.5, 0.2, 0.5, 0.2, 0.6, 0.2, 0.6, 0.3, 0.5, 0.3, 0.5, 0.3, 0.6, 0.3, 0.6, 0.4, 0.5, 0.4, 0.5, 0.4, 0.6, 0.4, 0.6, 0.5, 0.5, 0.5, 0.5, 0.5, 0.6, 0.5, 0.6, 0.6, 0.5, 0.6, 0.5, 0.6, 0.6, 0.6, 0.6, 0.7, 0.5, 0.7, 0.5, 0.7, 0.6, 0.7, 0.6, 0.8, 0.5, 0.8, 0.5, 0.8, 0.6, 0.8, 0.6, 0.9, 0.5, 0.9, 0.5995, 0.009764, 0.6963, 0.01672, 0.7, 0.1, 0.6, 0.1, 0.6, 0.1, 0.7, 0.1, 0.7, 0.2, 0.6, 0.2, 0.6, 0.2, 0.7, 0.2, 0.7, 0.3, 0.6, 0.3, 0.6, 0.3, 0.7, 0.3, 0.7, 0.4, 0.6, 0.4, 0.6, 0.4, 0.7, 0.4, 0.7, 0.5, 0.6, 0.5, 0.6, 0.5, 0.7, 0.5, 0.7, 0.6, 0.6, 0.6, 0.6, 0.6, 0.7, 0.6, 0.7, 0.7, 0.6, 0.7, 0.6, 0.7, 0.7, 0.7, 0.7, 0.8, 0.6, 0.8, 0.6, 0.8, 0.7, 0.8, 0.7, 0.9, 0.6, 0.9, 0.6963, 0.01672, 0.7978, 0.01058, 0.8, 0.1, 0.7, 0.1, 0.7, 0.1, 0.8, 0.1, 0.8, 0.2, 0.7, 0.2, 0.7, 0.2, 0.8, 0.2, 0.8, 0.3, 0.7, 0.3, 0.7, 0.3, 0.8, 0.3, 0.8, 0.4, 0.7, 0.4, 0.7, 0.4, 0.8, 0.4, 0.8, 0.5, 0.7, 0.5, 0.7, 0.5, 0.8, 0.5, 0.8, 0.6, 0.7, 0.6, 0.7, 0.6, 0.8, 0.6, 0.8, 0.7, 0.7, 0.7, 0.7, 0.7, 0.8, 0.7, 0.8, 0.8, 0.7, 0.8, 0.7, 0.8, 0.8, 0.8, 0.8, 0.9, 0.7, 0.9, 0.7978, 0.01058, 0.887, 0.02358, 0.9, 0.1, 0.8, 0.1, 0.8, 0.1, 0.9, 0.1, 0.9, 0.2, 0.8, 0.2, 0.8, 0.2, 0.9, 0.2, 0.9, 0.3, 0.8, 0.3, 0.8, 0.3, 0.9, 0.3, 0.9, 0.4, 0.8, 0.4, 0.8, 0.4, 0.9, 0.4, 0.9, 0.5, 0.8, 0.5, 0.8, 0.5, 0.9, 0.5, 0.9, 0.6, 0.8, 0.6, 0.8, 0.6, 0.9, 0.6, 0.9, 0.7, 0.8, 0.7, 0.8, 0.7, 0.9, 0.7, 0.9, 0.8, 0.8, 0.8, 0.8, 0.8, 0.9, 0.8, 0.9, 0.9, 0.8, 0.9, 0.887, 0.02358, 0.9923, 0.007677, 0.9764, 0.113, 0.9, 0.1, 0.9, 0.1, 0.9764, 0.113, 0.9908, 0.2013, 0.9, 0.2, 0.9, 0.2, 0.9908, 0.2013, 0.9792, 0.3054, 0.9, 0.3, 0.9, 0.3, 0.9792, 0.3054, 0.9906, 0.4005, 0.9, 0.4, 0.9, 0.4, 0.9906, 0.4005, 0.9814, 0.5, 0.9, 0.5, 0.9, 0.5, 0.9814, 0.5, 0.9902, 0.5995, 0.9, 0.6, 0.9, 0.6, 0.9902, 0.5995, 0.9833, 0.6963, 0.9, 0.7, 0.9, 0.7, 0.9833, 0.6963, 0.9894, 0.7978, 0.9, 0.8, 0.9, 0.8, 0.9894, 0.7978, 0.9764, 0.887, 0.9, 0.9, 0.007677, 0.007677, 0.02358, 0.113, 0.0, 0.1, 0.0, 0.0, 0.9923, 0.007677, 0.887, 0.02358, 0.9, 0.0, 1.0, 0.0, 0.9923, 0.9923, 0.9764, 0.887, 1.0, 0.9, 1.0, 1.0, 0.007677, 0.9923, 0.113, 0.9764, 0.1, 1.0, 0.0, 1.0, 0.02358, 0.887, 0.007677, 0.9923, 0.0, 1.0, 0.0, 0.9, 0.00916, 0.7987, 0.02358, 0.887, 0.0, 0.9, 0.0, 0.8, 0.02081, 0.6946, 0.00916, 0.7987, 0.0, 0.8, 0.0, 0.7, 0.009367, 0.5995, 0.02081, 0.6946, 0.0, 0.7, 0.0, 0.6, 0.01863, 0.5, 0.009367, 0.5995, 0.0, 0.6, 0.0, 0.5, 0.009764, 0.4005, 0.01863, 0.5, 0.0, 0.5, 0.0, 0.4, 0.01672, 0.3037, 0.009764, 0.4005, 0.0, 0.4, 0.0, 0.3, 0.01058, 0.2022, 0.01672, 0.3037, 0.0, 0.3, 0.0, 0.2, 0.02358, 0.113, 0.01058, 0.2022, 0.0, 0.2, 0.0, 0.1, 0.113, 0.02358, 0.007677, 0.007677, 0.0, 0.0, 0.1, 0.0, 0.2013, 0.00916, 0.113, 0.02358, 0.1, 0.0, 0.2, 0.0, 0.3054, 0.02081, 0.2013, 0.00916, 0.2, 0.0, 0.3, 0.0, 0.4005, 0.009367, 0.3054, 0.02081, 0.3, 0.0, 0.4, 0.0, 0.5, 0.01863, 0.4005, 0.009367, 0.4, 0.0, 0.5, 0.0, 0.5995, 0.009764, 0.5, 0.01863, 0.5, 0.0, 0.6, 0.0, 0.6963, 0.01672, 0.5995, 0.009764, 0.6, 0.0, 0.7, 0.0, 0.7978, 0.01058, 0.6963, 0.01672, 0.7, 0.0, 0.8, 0.0, 0.887, 0.02358, 0.7978, 0.01058, 0.8, 0.0, 0.9, 0.0, 0.9764, 0.113, 0.9923, 0.007677, 1.0, 0.0, 1.0, 0.1, 0.9908, 0.2013, 0.9764, 0.113, 1.0, 0.1, 1.0, 0.2, 0.9792, 0.3054, 0.9908, 0.2013, 1.0, 0.2, 1.0, 0.3, 0.9906, 0.4005, 0.9792, 0.3054, 1.0, 0.3, 1.0, 0.4, 0.9814, 0.5, 0.9906, 0.4005, 1.0, 0.4, 1.0, 0.5, 0.9902, 0.5995, 0.9814, 0.5, 1.0, 0.5, 1.0, 0.6, 0.9833, 0.6963, 0.9902, 0.5995, 1.0, 0.6, 1.0, 0.7, 0.9894, 0.7978, 0.9833, 0.6963, 1.0, 0.7, 1.0, 0.8, 0.9764, 0.887, 0.9894, 0.7978, 1.0, 0.8, 1.0, 0.9, 0.887, 0.9764, 0.9923, 0.9923, 1.0, 1.0, 0.9, 1.0, 0.7987, 0.9908, 0.887, 0.9764, 0.9, 1.0, 0.8, 1.0, 0.6946, 0.9792, 0.7987, 0.9908, 0.8, 1.0, 0.7, 1.0, 0.5995, 0.9906, 0.6946, 0.9792, 0.7, 1.0, 0.6, 1.0, 0.5, 0.9814, 0.5995, 0.9906, 0.6, 1.0, 0.5, 1.0, 0.4005, 0.9902, 0.5, 0.9814, 0.5, 1.0, 0.4, 1.0, 0.3037, 0.9833, 0.4005, 0.9902, 0.4, 1.0, 0.3, 1.0, 0.2022, 0.9894, 0.3037, 0.9833, 0.3, 1.0, 0.2, 1.0, 0.113, 0.9764, 0.2022, 0.9894, 0.2, 1.0, 0.1, 1.0, 0.4005, 0.9902, 0.5, 0.9814, 0.5, 1.0, 0.4, 1.0, 0.4005, 0.9902, 0.5, 0.9814, 0.5, 1.0, 0.4, 1.0, 0.4005, 0.9902, 0.5, 0.9814, 0.5, 1.0, 0.4, 1.0, 0.4005, 0.9902, 0.5, 0.9814, 0.5, 1.0, 0.4, 1.0, 0.4005, 0.9902, 0.5, 0.9814, 0.5, 1.0, 0.4, 1.0, 0.4005, 0.9902, 0.5, 0.9814, 0.5, 1.0, 0.4, 1.0, 0.4005, 0.9902, 0.5, 0.9814, 0.5, 1.0, 0.4, 1.0, 0.4005, 0.9902, 0.5, 0.9814, 0.5, 1.0, 0.4, 1.0, 0.4005, 0.9902, 0.5, 0.9814, 0.5, 1.0, 0.4, 1.0, 0.4005, 0.9902, 0.5, 0.9814, 0.5, 1.0, 0.4, 1.0, 0.4005, 0.9902, 0.5, 0.9814, 0.5, 1.0, 0.4, 1.0, 0.4005, 0.9902, 0.5, 0.9814, 0.5, 1.0, 0.4, 1.0, 0.4005, 0.9902, 0.5, 0.9814, 0.5, 1.0, 0.4, 1.0, 0.4005, 0.9902, 0.5, 0.9814, 0.5, 1.0, 0.4, 1.0, 0.4005, 0.9902, 0.5, 0.9814, 0.5, 1.0, 0.4, 1.0])
me_plane.materials.append(mat_material_002)
me_plane.materials.append(mat_material_001)
me_plane.update()

# ---- objects
ob_plot__noimp = bpy.data.objects.new('Plot -noimp', me_ig__cube)
ob_b_ziercurve = bpy.data.objects.new('BézierCurve', me_mesh)
ob_plane = bpy.data.objects.new('Plane', me_plane)
ob_camera__noimp = bpy.data.objects.new('Camera -noimp', cam_camera)

# ---- transforms, parenting, visibility, modifiers, constraints
ob_plot__noimp.location = (0.0, 0.0, 0.0)
ob_plot__noimp.lock_rotations_4d = False
ob_plot__noimp.empty_display_type = 'ARROWS'
ob_plot__noimp.lineart.crease_threshold = 0.0
ob_b_ziercurve.location = (0.0, 0.0, 0.02581)
_m = ob_b_ziercurve.modifiers.new('Solidify', 'SOLIDIFY')
_m.thickness = -0.075
_m.material_offset = 999
_m.use_flip_normals = True
ob_plane.location = (0.0, 0.0, 0.0)
ob_camera__noimp.location = (20.0, 20.0, 17.0)
ob_camera__noimp.rotation_euler = (1.047, 0.0, 2.356)

# ---- collection membership
col_collection.objects.link(ob_plot__noimp)
col_collection.objects.link(ob_b_ziercurve)
col_collection.objects.link(ob_plane)
col_collection.objects.link(ob_camera__noimp)

# ---- scene / render settings (as saved in the file)
scene.camera = ob_camera__noimp
scene.frame_start = 0; scene.frame_end = 250; scene.frame_set(0)
scene.render.engine = 'BLENDER_EEVEE_NEXT'
scene.render.resolution_x = 128
scene.render.resolution_y = 128
scene.render.fps = 60
scene.render.film_transparent = True
scene.view_settings.view_transform = 'Standard'
bpy.context.view_layer.update()

